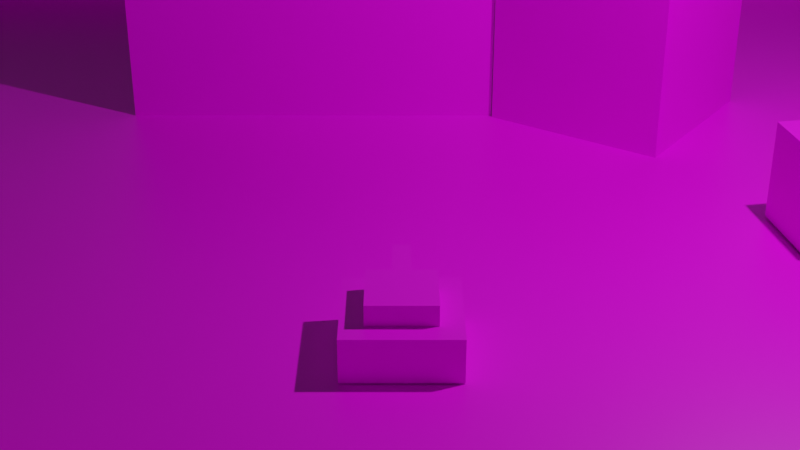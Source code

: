 # Source: sat-collision.blend  (saved by Blender 2.92.15; exported with 4.5.12 LTS)
import bpy
from mathutils import Matrix  # noqa: F401  (used for matrix-valued properties, if any)

bpy.ops.wm.read_factory_settings(use_empty=True)
scene = bpy.context.scene
scene.name = 'Scene'

# ---- collections
col_collection = bpy.data.collections.new('Collection'); scene.collection.children.link(col_collection)

# ---- images (referenced by path relative to the original .blend; pixels are not part of the script)
import os
ASSET_DIR = os.environ.get("B2B_ASSET_DIR", "")  # directory of the original .blend (textures are referenced by path, not embedded)
HERE = os.path.dirname(os.path.abspath(__file__))  # packed textures are extracted next to this script under _unpacked/

def load_image(name, relpath, width, height, colorspace="sRGB"):
    """Load a texture the original file referenced (path relative to the .blend, or extracted next to this script)."""
    p = next((c for c in (os.path.join(HERE, relpath), os.path.join(ASSET_DIR, relpath)) if relpath and os.path.exists(c)), "")
    if p:
        img = bpy.data.images.load(p, check_existing=True)
        img.name = name
    else:  # same state as the original file: an image datablock whose file is absent (Cycles renders it pink)
        img = bpy.data.images.new(name, width, height)
        img.source = "FILE"
        img.filepath = "//" + (relpath or name)
    img.colorspace_settings.name = colorspace
    return img
img_colored_packed_png = load_image('colored_packed.png', 'colored_packed.png', 1024, 1024, 'sRGB')

# ---- materials (node trees are filled in below, after node groups)
mat_material = bpy.data.materials.new('Material')
mat_material.alpha_threshold = 0.0
mat_material.use_transparent_shadow = False
mat_material.line_color = (0.0, 0.0, 0.0, 1.0)

# ---- material node trees
mat_material.use_nodes = True; mat_material.node_tree.nodes.clear()
_N = mat_material.node_tree.nodes; _L = mat_material.node_tree.links
n0 = _N.new('ShaderNodeOutputMaterial'); n0.name = 'Material Output'; n0.location = (300, 300)
n1 = _N.new('ShaderNodeBsdfPrincipled'); n1.name = 'Principled BSDF'; n1.location = (10, 300)
n1.distribution = 'GGX'
n1.subsurface_method = 'BURLEY'
n1.inputs[2].default_value = 0.4
n1.inputs[3].default_value = 1.45
n1.inputs[27].default_value = (0.0, 0.0, 0.0, 1.0)
n1.inputs[28].default_value = 1.0
n2 = _N.new('ShaderNodeTexImage'); n2.name = 'Image Texture'; n2.location = (-280, 280)
n2.image = img_colored_packed_png
n2.interpolation = 'Closest'
_L.new(n1.outputs[0], n0.inputs[0])
_L.new(n2.outputs[0], n1.inputs[0])
n0.is_active_output = True

# ---- world
world_world = bpy.data.worlds.new('World'); scene.world = world_world
world_world.use_nodes = True; world_world.node_tree.nodes.clear()
_N = world_world.node_tree.nodes; _L = world_world.node_tree.links
n0 = _N.new('ShaderNodeOutputWorld'); n0.name = 'World Output'; n0.location = (300, 300)
n1 = _N.new('ShaderNodeBackground'); n1.name = 'Background'; n1.location = (10, 300)
n1.inputs[0].default_value = (0.05088, 0.05088, 0.05088, 1.0)
_L.new(n1.outputs[0], n0.inputs[0])
n0.is_active_output = True
world_world.color = (0.05088, 0.05088, 0.05088)
world_world.use_sun_shadow = False
world_world.sun_shadow_jitter_overblur = 0.0

# ---- cameras
cam_camera = bpy.data.cameras.new('Camera')
cam_camera.clip_end = 100.0
cam_camera.lens = 60.0
cam_camera.ortho_scale = 7.314

# ---- lights
light_light = bpy.data.lights.new('Light', 'POINT')
light_light.transmission_factor = 0.0
light_light.energy = 1000.0
light_light.shadow_soft_size = 0.1
light_light.shadow_maximum_resolution = 0.006
light_light.use_absolute_resolution = True

# ---- meshes
me_cube = bpy.data.meshes.new('Cube')
me_cube.from_pydata([(0.06788, 0.2906, 0.4474), (0.4736, 0.4856, 0.009628), (0.2786, -0.2867, 0.3932), (0.4736, -0.4816, 0.009628), (-0.08788, 0.2906, 0.4474), (-0.4936, 0.4856, 0.009628), (-0.2986, -0.2867, 0.3932), (-0.4936, -0.4816, 0.009628), (0.4736, -0.4816, 0.3932), (-0.4936, -0.4816, 0.3932), (0.4736, 0.4856, 0.3932), (-0.4936, 0.4856, 0.3932), (0.4736, -0.4816, 0.3932), (-0.4936, -0.4816, 0.3932), (0.4736, 0.4856, 0.3932), (-0.4936, 0.4856, 0.3932), (0.2786, -0.2867, 0.5738), (-0.2986, -0.2867, 0.5738), (0.06788, 0.2906, 0.5195), (-0.08788, 0.2906, 0.5195), (-0.2986, 0.2906, 0.3932), (0.2786, 0.2906, 0.3932), (-0.2986, 0.2906, 0.5738), (0.2786, 0.2906, 0.5738), (-0.08788, 0.8195, 0.4474), (0.06788, 0.8195, 0.4474), (-0.08788, 0.8195, 0.5195), (0.06788, 0.8195, 0.5195)], [], [(18, 0, 25, 27), (3, 8, 9, 7), (7, 9, 11, 5), (5, 1, 3, 7), (1, 10, 8, 3), (5, 11, 10, 1), (12, 13, 9, 8), (14, 12, 8, 10), (13, 15, 11, 9), (15, 14, 10, 11), (2, 6, 13, 12), (21, 2, 12, 14), (6, 20, 15, 13), (20, 21, 14, 15), (23, 22, 17, 16), (2, 21, 23, 16), (20, 6, 17, 22), (6, 2, 16, 17), (4, 0, 21, 20), (18, 19, 22, 23), (19, 4, 20, 22), (0, 18, 23, 21), (25, 24, 26, 27), (19, 18, 27, 26), (4, 19, 26, 24), (0, 4, 24, 25)])
_uv = me_cube.uv_layers.new(name='UVMap')
_uv.uv.foreach_set('vector', [0.2858, 0.348, 0.2858, 0.348, 0.2858, 0.348, 0.2858, 0.348, 0.2077, 0.04688, 0.2077, 0.08949, 0.1882, 0.08949, 0.1882, 0.04688, 0.2702, 0.3224, 0.2702, 0.3366, 0.2507, 0.3366, 0.2507, 0.3224, 0.2077, 0.08949, 0.1882, 0.08949, 0.1882, 0.04688, 0.2077, 0.04688, 0.2702, 0.3196, 0.2702, 0.3366, 0.2507, 0.3366, 0.2507, 0.3196, 0.2077, 0.04688, 0.2077, 0.08949, 0.1882, 0.08949, 0.1882, 0.04688, 0.291, 0.3196, 0.2715, 0.3196, 0.2715, 0.3196, 0.291, 0.3196, 0.291, 0.3622, 0.291, 0.3196, 0.291, 0.3196, 0.291, 0.3622, 0.2715, 0.3196, 0.2715, 0.3622, 0.2715, 0.3622, 0.2715, 0.3196, 0.2715, 0.3622, 0.291, 0.3622, 0.291, 0.3622, 0.2715, 0.3622, 0.2871, 0.3282, 0.2754, 0.3282, 0.2715, 0.3196, 0.291, 0.3196, 0.2871, 0.3536, 0.2871, 0.3282, 0.291, 0.3196, 0.291, 0.3622, 0.2754, 0.3282, 0.2754, 0.3536, 0.2715, 0.3622, 0.2715, 0.3196, 0.2754, 0.3536, 0.2871, 0.3536, 0.291, 0.3622, 0.2715, 0.3622, 0.2038, 0.08097, 0.1921, 0.08097, 0.1921, 0.0554, 0.2038, 0.0554, 0.2871, 0.3282, 0.2871, 0.3536, 0.2871, 0.3536, 0.2871, 0.3282, 0.2754, 0.3536, 0.2754, 0.3282, 0.2754, 0.3282, 0.2754, 0.3536, 0.2298, 0.04688, 0.2493, 0.04688, 0.2493, 0.06676, 0.2298, 0.06676, 0.2765, 0.3536, 0.286, 0.3536, 0.2871, 0.3536, 0.2754, 0.3536, 0.286, 0.3536, 0.2765, 0.3536, 0.2754, 0.3536, 0.2871, 0.3536, 0.2765, 0.3536, 0.2765, 0.3536, 0.2754, 0.3536, 0.2754, 0.3536, 0.286, 0.3536, 0.286, 0.3536, 0.2871, 0.3536, 0.2871, 0.3536, 0.286, 0.3536, 0.2765, 0.3536, 0.2765, 0.3536, 0.286, 0.3536, 0.2767, 0.348, 0.2858, 0.348, 0.2858, 0.348, 0.2767, 0.348, 0.2767, 0.348, 0.2767, 0.348, 0.2767, 0.348, 0.2767, 0.348, 0.286, 0.3536, 0.2765, 0.3536, 0.2765, 0.3536, 0.286, 0.3536])
me_cube.materials.append(mat_material)
me_cube.use_remesh_preserve_volume = False
me_cube.use_remesh_preserve_attributes = False
me_cube.use_mirror_vertex_groups = False
me_cube.update()
me_plane = bpy.data.meshes.new('Plane')
me_plane.from_pydata([(0.0, 0.0, 0.0), (1.0, 0.0, 0.0), (0.0, 1.0, 0.0), (1.0, 1.0, 0.0)], [], [(0, 1, 3, 2)])
_uv = me_plane.uv_layers.new(name='UVMap')
_uv.uv.foreach_set('vector', [0.4382, 0.4105, 0.4577, 0.4105, 0.4577, 0.4531, 0.4382, 0.4531])
me_plane.materials.append(mat_material)
me_plane.use_remesh_fix_poles = True
me_plane.use_remesh_preserve_attributes = False
me_plane.use_mirror_vertex_groups = False
me_plane.update()
me_plane_001 = bpy.data.meshes.new('Plane.001')
me_plane_001.from_pydata([(-1.0, -1.0, 0.0), (1.0, -1.0, 0.0), (-1.0, 1.0, 0.0), (1.0, 1.0, 0.0), (-1.0, 0.8182, 0.0), (-1.0, 0.6364, 0.0), (-1.0, 0.4545, 0.0), (-1.0, 0.2727, 0.0), (-1.0, 0.09091, 0.0), (-1.0, -0.09091, 0.0), (-1.0, -0.2727, 0.0), (-1.0, -0.4545, 0.0), (-1.0, -0.6364, 0.0), (-1.0, -0.8182, 0.0), (-0.8182, -1.0, 0.0), (-0.6364, -1.0, 0.0), (-0.4545, -1.0, 0.0), (-0.2727, -1.0, 0.0), (-0.09091, -1.0, 0.0), (0.09091, -1.0, 0.0), (0.2727, -1.0, 0.0), (0.4545, -1.0, 0.0), (0.6364, -1.0, 0.0), (0.8182, -1.0, 0.0), (1.0, -0.8182, 0.0), (1.0, -0.6364, 0.0), (1.0, -0.4545, 0.0), (1.0, -0.2727, 0.0), (1.0, -0.09091, 0.0), (1.0, 0.09091, 0.0), (1.0, 0.2727, 0.0), (1.0, 0.4545, 0.0), (1.0, 0.6364, 0.0), (1.0, 0.8182, 0.0), (0.8182, 1.0, 0.0), (0.6364, 1.0, 0.0), (0.4545, 1.0, 0.0), (0.2727, 1.0, 0.0), (0.09091, 1.0, 0.0), (-0.09091, 1.0, 0.0), (-0.2727, 1.0, 0.0), (-0.4545, 1.0, 0.0), (-0.6364, 1.0, 0.0), (-0.8182, 1.0, 0.0), (-0.8182, -0.8182, 0.0), (-0.8182, -0.6364, 0.0), (-0.8182, -0.4545, 0.0), (-0.8182, -0.2727, 0.0), (-0.8182, -0.09091, 0.0), (-0.8182, 0.09091, 0.0), (-0.8182, 0.2727, 0.0), (-0.8182, 0.4545, 0.0), (-0.8182, 0.6364, 0.0), (-0.8182, 0.8182, 0.0), (-0.6364, -0.8182, 0.0), (-0.6364, -0.6364, 0.0), (-0.6364, -0.4545, 0.0), (-0.6364, -0.2727, 0.0), (-0.6364, -0.09091, 0.0), (-0.6364, 0.09091, 0.0), (-0.6364, 0.2727, 0.0), (-0.6364, 0.4545, 0.0), (-0.6364, 0.6364, 0.0), (-0.6364, 0.8182, 0.0), (-0.4545, -0.8182, 0.0), (-0.4545, -0.6364, 0.0), (-0.4545, -0.4545, 0.0), (-0.4545, -0.2727, 0.0), (-0.4545, -0.09091, 0.0), (-0.4545, 0.09091, 0.0), (-0.4545, 0.2727, 0.0), (-0.4545, 0.4545, 0.0), (-0.4545, 0.6364, 0.0), (-0.4545, 0.8182, 0.0), (-0.2727, -0.8182, 0.0), (-0.2727, -0.6364, 0.0), (-0.2727, -0.4545, 0.0), (-0.2727, -0.2727, 0.0), (-0.2727, -0.09091, 0.0), (-0.2727, 0.09091, 0.0), (-0.2727, 0.2727, 0.0), (-0.2727, 0.4545, 0.0), (-0.2727, 0.6364, 0.0), (-0.2727, 0.8182, 0.0), (-0.09091, -0.8182, 0.0), (-0.09091, -0.6364, 0.0), (-0.09091, -0.4545, 0.0), (-0.09091, -0.2727, 0.0), (-0.09091, -0.09091, 0.0), (-0.09091, 0.09091, 0.0), (-0.09091, 0.2727, 0.0), (-0.09091, 0.4545, 0.0), (-0.09091, 0.6364, 0.0), (-0.09091, 0.8182, 0.0), (0.09091, -0.8182, 0.0), (0.09091, -0.6364, 0.0), (0.09091, -0.4545, 0.0), (0.09091, -0.2727, 0.0), (0.09091, -0.09091, 0.0), (0.09091, 0.09091, 0.0), (0.09091, 0.2727, 0.0), (0.09091, 0.4545, 0.0), (0.09091, 0.6364, 0.0), (0.09091, 0.8182, 0.0), (0.2727, -0.8182, 0.0), (0.2727, -0.6364, 0.0), (0.2727, -0.4545, 0.0), (0.2727, -0.2727, 0.0), (0.2727, -0.09091, 0.0), (0.2727, 0.09091, 0.0), (0.2727, 0.2727, 0.0), (0.2727, 0.4545, 0.0), (0.2727, 0.6364, 0.0), (0.2727, 0.8182, 0.0), (0.4545, -0.8182, 0.0), (0.4545, -0.6364, 0.0), (0.4545, -0.4545, 0.0), (0.4545, -0.2727, 0.0), (0.4545, -0.09091, 0.0), (0.4545, 0.09091, 0.0), (0.4545, 0.2727, 0.0), (0.4545, 0.4545, 0.0), (0.4545, 0.6364, 0.0), (0.4545, 0.8182, 0.0), (0.6364, -0.8182, 0.0), (0.6364, -0.6364, 0.0), (0.6364, -0.4545, 0.0), (0.6364, -0.2727, 0.0), (0.6364, -0.09091, 0.0), (0.6364, 0.09091, 0.0), (0.6364, 0.2727, 0.0), (0.6364, 0.4545, 0.0), (0.6364, 0.6364, 0.0), (0.6364, 0.8182, 0.0), (0.8182, -0.8182, 0.0), (0.8182, -0.6364, 0.0), (0.8182, -0.4545, 0.0), (0.8182, -0.2727, 0.0), (0.8182, -0.09091, 0.0), (0.8182, 0.09091, 0.0), (0.8182, 0.2727, 0.0), (0.8182, 0.4545, 0.0), (0.8182, 0.6364, 0.0), (0.8182, 0.8182, 0.0), (-1.0, -0.9091, 0.0), (0.9091, -1.0, 0.0), (1.0, 0.9091, 0.0), (-0.9091, 1.0, 0.0), (-1.0, 0.9091, 0.0), (-1.0, 0.7273, 0.0), (-1.0, 0.5455, 0.0), (-1.0, 0.3636, 0.0), (-1.0, 0.1818, 0.0), (-1.0, -2.235e-08, 0.0), (-1.0, -0.1818, 0.0), (-1.0, -0.3636, 0.0), (-1.0, -0.5455, 0.0), (-1.0, -0.7273, 0.0), (-0.9091, -1.0, 0.0), (-0.7273, -1.0, 0.0), (-0.5455, -1.0, 0.0), (-0.3636, -1.0, 0.0), (-0.1818, -1.0, 0.0), (2.235e-08, -1.0, 0.0), (0.1818, -1.0, 0.0), (0.3636, -1.0, 0.0), (0.5455, -1.0, 0.0), (0.7273, -1.0, 0.0), (1.0, -0.9091, 0.0), (1.0, -0.7273, 0.0), (1.0, -0.5455, 0.0), (1.0, -0.3636, 0.0), (1.0, -0.1818, 0.0), (1.0, 2.235e-08, 0.0), (1.0, 0.1818, 0.0), (1.0, 0.3636, 0.0), (1.0, 0.5455, 0.0), (1.0, 0.7273, 0.0), (0.9091, 1.0, 0.0), (0.7273, 1.0, 0.0), (0.5455, 1.0, 0.0), (0.3636, 1.0, 0.0), (0.1818, 1.0, 0.0), (-2.235e-08, 1.0, 0.0), (-0.1818, 1.0, 0.0), (-0.3636, 1.0, 0.0), (-0.5455, 1.0, 0.0), (-0.7273, 1.0, 0.0), (-0.8182, 0.9091, 0.0), (-0.8182, -0.9091, 0.0), (-0.8182, -0.7273, 0.0), (-0.8182, -0.5455, 0.0), (-0.8182, -0.3636, 0.0), (-0.8182, -0.1818, 0.0), (-0.8182, 2.235e-08, 0.0), (-0.8182, 0.1818, 0.0), (-0.8182, 0.3636, 0.0), (-0.8182, 0.5455, 0.0), (-0.8182, 0.7273, 0.0), (-0.6364, 0.9091, 0.0), (-0.6364, -0.9091, 0.0), (-0.6364, -0.7273, 0.0), (-0.6364, -0.5455, 0.0), (-0.6364, -0.3636, 0.0), (-0.6364, -0.1818, 0.0), (-0.6364, 2.235e-08, 0.0), (-0.6364, 0.1818, 0.0), (-0.6364, 0.3636, 0.0), (-0.6364, 0.5455, 0.0), (-0.6364, 0.7273, 0.0), (-0.4545, 0.9091, 0.0), (-0.4545, -0.9091, 0.0), (-0.4545, -0.7273, 0.0), (-0.4545, -0.5455, 0.0), (-0.4545, -0.3636, 0.0), (-0.4545, -0.1818, 0.0), (-0.4545, 2.235e-08, 0.0), (-0.4545, 0.1818, 0.0), (-0.4545, 0.3636, 0.0), (-0.4545, 0.5455, 0.0), (-0.4545, 0.7273, 0.0), (-0.2727, 0.9091, 0.0), (-0.2727, -0.9091, 0.0), (-0.2727, -0.7273, 0.0), (-0.2727, -0.5455, 0.0), (-0.2727, -0.3636, 0.0), (-0.2727, -0.1818, 0.0), (-0.2727, 2.235e-08, 0.0), (-0.2727, 0.1818, 0.0), (-0.2727, 0.3636, 0.0), (-0.2727, 0.5455, 0.0), (-0.2727, 0.7273, 0.0), (-0.09091, 0.9091, 0.0), (-0.09091, -0.9091, 0.0), (-0.09091, -0.7273, 0.0), (-0.09091, -0.5455, 0.0), (-0.09091, -0.3636, 0.0), (-0.09091, -0.1818, 0.0), (-0.09091, 2.235e-08, 0.0), (-0.09091, 0.1818, 0.0), (-0.09091, 0.3636, 0.0), (-0.09091, 0.5455, 0.0), (-0.09091, 0.7273, 0.0), (0.09091, 0.9091, 0.0), (0.09091, -0.9091, 0.0), (0.09091, -0.7273, 0.0), (0.09091, -0.5455, 0.0), (0.09091, -0.3636, 0.0), (0.09091, -0.1818, 0.0), (0.09091, 2.235e-08, 0.0), (0.09091, 0.1818, 0.0), (0.09091, 0.3636, 0.0), (0.09091, 0.5455, 0.0), (0.09091, 0.7273, 0.0), (0.2727, 0.9091, 0.0), (0.2727, -0.9091, 0.0), (0.2727, -0.7273, 0.0), (0.2727, -0.5455, 0.0), (0.2727, -0.3636, 0.0), (0.2727, -0.1818, 0.0), (0.2727, 2.235e-08, 0.0), (0.2727, 0.1818, 0.0), (0.2727, 0.3636, 0.0), (0.2727, 0.5455, 0.0), (0.2727, 0.7273, 0.0), (0.4545, 0.9091, 0.0), (0.4545, -0.9091, 0.0), (0.4545, -0.7273, 0.0), (0.4545, -0.5455, 0.0), (0.4545, -0.3636, 0.0), (0.4545, -0.1818, 0.0), (0.4545, 2.235e-08, 0.0), (0.4545, 0.1818, 0.0), (0.4545, 0.3636, 0.0), (0.4545, 0.5455, 0.0), (0.4545, 0.7273, 0.0), (0.6364, 0.9091, 0.0), (0.6364, -0.9091, 0.0), (0.6364, -0.7273, 0.0), (0.6364, -0.5455, 0.0), (0.6364, -0.3636, 0.0), (0.6364, -0.1818, 0.0), (0.6364, 2.235e-08, 0.0), (0.6364, 0.1818, 0.0), (0.6364, 0.3636, 0.0), (0.6364, 0.5455, 0.0), (0.6364, 0.7273, 0.0), (0.8182, 0.9091, 0.0), (0.8182, -0.9091, 0.0), (0.8182, -0.7273, 0.0), (0.8182, -0.5455, 0.0), (0.8182, -0.3636, 0.0), (0.8182, -0.1818, 0.0), (0.8182, 2.235e-08, 0.0), (0.8182, 0.1818, 0.0), (0.8182, 0.3636, 0.0), (0.8182, 0.5455, 0.0), (0.8182, 0.7273, 0.0), (-0.9091, -0.8182, 0.0), (-0.9091, -0.6364, 0.0), (-0.9091, -0.4545, 0.0), (-0.9091, -0.2727, 0.0), (-0.9091, -0.09091, 0.0), (-0.9091, 0.09091, 0.0), (-0.9091, 0.2727, 0.0), (-0.9091, 0.4545, 0.0), (-0.9091, 0.6364, 0.0), (-0.9091, 0.8182, 0.0), (-0.7273, -0.8182, 0.0), (-0.7273, -0.6364, 0.0), (-0.7273, -0.4545, 0.0), (-0.7273, -0.2727, 0.0), (-0.7273, -0.09091, 0.0), (-0.7273, 0.09091, 0.0), (-0.7273, 0.2727, 0.0), (-0.7273, 0.4545, 0.0), (-0.7273, 0.6364, 0.0), (-0.7273, 0.8182, 0.0), (-0.5455, -0.8182, 0.0), (-0.5455, -0.6364, 0.0), (-0.5455, -0.4545, 0.0), (-0.5455, -0.2727, 0.0), (-0.5455, -0.09091, 0.0), (-0.5455, 0.09091, 0.0), (-0.5455, 0.2727, 0.0), (-0.5455, 0.4545, 0.0), (-0.5455, 0.6364, 0.0), (-0.5455, 0.8182, 0.0), (-0.3636, -0.8182, 0.0), (-0.3636, -0.6364, 0.0), (-0.3636, -0.4545, 0.0), (-0.3636, -0.2727, 0.0), (-0.3636, -0.09091, 0.0), (-0.3636, 0.09091, 0.0), (-0.3636, 0.2727, 0.0), (-0.3636, 0.4545, 0.0), (-0.3636, 0.6364, 0.0), (-0.3636, 0.8182, 0.0), (-0.1818, -0.8182, 0.0), (-0.1818, -0.6364, 0.0), (-0.1818, -0.4545, 0.0), (-0.1818, -0.2727, 0.0), (-0.1818, -0.09091, 0.0), (-0.1818, 0.09091, 0.0), (-0.1818, 0.2727, 0.0), (-0.1818, 0.4545, 0.0), (-0.1818, 0.6364, 0.0), (-0.1818, 0.8182, 0.0), (1.49e-08, -0.8182, 0.0), (7.451e-09, -0.6364, 0.0), (7.451e-09, -0.4545, 0.0), (7.451e-09, -0.2727, 0.0), (0.0, -0.09091, 0.0), (-7.451e-09, 0.09091, 0.0), (-7.451e-09, 0.2727, 0.0), (-7.451e-09, 0.4545, 0.0), (-1.49e-08, 0.6364, 0.0), (-2.235e-08, 0.8182, 0.0), (0.1818, -0.8182, 0.0), (0.1818, -0.6364, 0.0), (0.1818, -0.4545, 0.0), (0.1818, -0.2727, 0.0), (0.1818, -0.09091, 0.0), (0.1818, 0.09091, 0.0), (0.1818, 0.2727, 0.0), (0.1818, 0.4545, 0.0), (0.1818, 0.6364, 0.0), (0.1818, 0.8182, 0.0), (0.3636, -0.8182, 0.0), (0.3636, -0.6364, 0.0), (0.3636, -0.4545, 0.0), (0.3636, -0.2727, 0.0), (0.3636, -0.09091, 0.0), (0.3636, 0.09091, 0.0), (0.3636, 0.2727, 0.0), (0.3636, 0.4545, 0.0), (0.3636, 0.6364, 0.0), (0.3636, 0.8182, 0.0), (0.5455, -0.8182, 0.0), (0.5455, -0.6364, 0.0), (0.5455, -0.4545, 0.0), (0.5455, -0.2727, 0.0), (0.5455, -0.09091, 0.0), (0.5455, 0.09091, 0.0), (0.5455, 0.2727, 0.0), (0.5455, 0.4545, 0.0), (0.5455, 0.6364, 0.0), (0.5455, 0.8182, 0.0), (0.7273, -0.8182, 0.0), (0.7273, -0.6364, 0.0), (0.7273, -0.4545, 0.0), (0.7273, -0.2727, 0.0), (0.7273, -0.09091, 0.0), (0.7273, 0.09091, 0.0), (0.7273, 0.2727, 0.0), (0.7273, 0.4545, 0.0), (0.7273, 0.6364, 0.0), (0.7273, 0.8182, 0.0), (0.9091, -0.8182, 0.0), (0.9091, -0.6364, 0.0), (0.9091, -0.4545, 0.0), (0.9091, -0.2727, 0.0), (0.9091, -0.09091, 0.0), (0.9091, 0.09091, 0.0), (0.9091, 0.2727, 0.0), (0.9091, 0.4545, 0.0), (0.9091, 0.6364, 0.0), (0.9091, 0.8182, 0.0), (0.9091, 0.7273, 0.0), (0.9091, 0.5455, 0.0), (0.9091, 0.3636, 0.0), (0.9091, 0.1818, 0.0), (0.9091, 2.235e-08, 0.0), (0.9091, -0.1818, 0.0), (0.9091, -0.3636, 0.0), (0.9091, -0.5455, 0.0), (0.9091, -0.7273, 0.0), (0.9091, -0.9091, 0.0), (0.7273, 0.7273, 0.0), (0.7273, 0.5455, 0.0), (0.7273, 0.3636, 0.0), (0.7273, 0.1818, 0.0), (0.7273, 2.235e-08, 0.0), (0.7273, -0.1818, 0.0), (0.7273, -0.3636, 0.0), (0.7273, -0.5455, 0.0), (0.7273, -0.7273, 0.0), (0.7273, -0.9091, 0.0), (0.5455, 0.7273, 0.0), (0.5455, 0.5455, 0.0), (0.5455, 0.3636, 0.0), (0.5455, 0.1818, 0.0), (0.5455, 2.235e-08, 0.0), (0.5455, -0.1818, 0.0), (0.5455, -0.3636, 0.0), (0.5455, -0.5455, 0.0), (0.5455, -0.7273, 0.0), (0.5455, -0.9091, 0.0), (0.3636, 0.7273, 0.0), (0.3636, 0.5455, 0.0), (0.3636, 0.3636, 0.0), (0.3636, 0.1818, 0.0), (0.3636, 2.235e-08, 0.0), (0.3636, -0.1818, 0.0), (0.3636, -0.3636, 0.0), (0.3636, -0.5455, 0.0), (0.3636, -0.7273, 0.0), (0.3636, -0.9091, 0.0), (0.1818, 0.7273, 0.0), (0.1818, 0.5455, 0.0), (0.1818, 0.3636, 0.0), (0.1818, 0.1818, 0.0), (0.1818, 2.235e-08, 0.0), (0.1818, -0.1818, 0.0), (0.1818, -0.3636, 0.0), (0.1818, -0.5455, 0.0), (0.1818, -0.7273, 0.0), (0.1818, -0.9091, 0.0), (-1.863e-08, 0.7273, 0.0), (-1.118e-08, 0.5455, 0.0), (-7.451e-09, 0.3636, 0.0), (-7.451e-09, 0.1818, 0.0), (-3.725e-09, 2.235e-08, 0.0), (3.725e-09, -0.1818, 0.0), (7.451e-09, -0.3636, 0.0), (7.451e-09, -0.5455, 0.0), (1.118e-08, -0.7273, 0.0), (1.863e-08, -0.9091, 0.0), (-0.1818, 0.7273, 0.0), (-0.1818, 0.5455, 0.0), (-0.1818, 0.3636, 0.0), (-0.1818, 0.1818, 0.0), (-0.1818, 2.235e-08, 0.0), (-0.1818, -0.1818, 0.0), (-0.1818, -0.3636, 0.0), (-0.1818, -0.5455, 0.0), (-0.1818, -0.7273, 0.0), (-0.1818, -0.9091, 0.0), (-0.3636, 0.7273, 0.0), (-0.3636, 0.5455, 0.0), (-0.3636, 0.3636, 0.0), (-0.3636, 0.1818, 0.0), (-0.3636, 2.235e-08, 0.0), (-0.3636, -0.1818, 0.0), (-0.3636, -0.3636, 0.0), (-0.3636, -0.5455, 0.0), (-0.3636, -0.7273, 0.0), (-0.3636, -0.9091, 0.0), (-0.5455, 0.7273, 0.0), (-0.5455, 0.5455, 0.0), (-0.5455, 0.3636, 0.0), (-0.5455, 0.1818, 0.0), (-0.5455, 2.235e-08, 0.0), (-0.5455, -0.1818, 0.0), (-0.5455, -0.3636, 0.0), (-0.5455, -0.5455, 0.0), (-0.5455, -0.7273, 0.0), (-0.5455, -0.9091, 0.0), (-0.7273, 0.7273, 0.0), (-0.7273, 0.5455, 0.0), (-0.7273, 0.3636, 0.0), (-0.7273, 0.1818, 0.0), (-0.7273, 2.235e-08, 0.0), (-0.7273, -0.1818, 0.0), (-0.7273, -0.3636, 0.0), (-0.7273, -0.5455, 0.0), (-0.7273, -0.7273, 0.0), (-0.7273, -0.9091, 0.0), (-0.9091, 0.7273, 0.0), (-0.9091, 0.5455, 0.0), (-0.9091, 0.3636, 0.0), (-0.9091, 0.1818, 0.0), (-0.9091, 0.0, 0.0), (-0.9091, -0.1818, 0.0), (-0.9091, -0.3636, 0.0), (-0.9091, -0.5455, 0.0), (-0.9091, -0.7273, 0.0), (-0.9091, -0.9091, 0.0), (0.7273, 0.9091, 0.0), (0.5455, 0.9091, 0.0), (0.3636, 0.9091, 0.0), (0.1818, 0.9091, 0.0), (-2.235e-08, 0.9091, 0.0), (-0.1818, 0.9091, 0.0), (-0.3636, 0.9091, 0.0), (-0.5455, 0.9091, 0.0), (-0.7273, 0.9091, 0.0), (-0.9091, 0.9091, 0.0), (0.9091, 0.9091, 0.0)], [], [(528, 146, 3, 178), (527, 188, 43, 147), (526, 199, 42, 187), (525, 210, 41, 186), (524, 221, 40, 185), (523, 232, 39, 184), (522, 243, 38, 183), (521, 254, 37, 182), (520, 265, 36, 181), (519, 276, 35, 180), (518, 287, 34, 179), (517, 189, 44, 298), (516, 190, 45, 299), (515, 191, 46, 300), (514, 192, 47, 301), (513, 193, 48, 302), (512, 194, 49, 303), (511, 195, 50, 304), (510, 196, 51, 305), (509, 197, 52, 306), (508, 198, 53, 307), (507, 200, 54, 308), (506, 201, 55, 309), (505, 202, 56, 310), (504, 203, 57, 311), (503, 204, 58, 312), (502, 205, 59, 313), (501, 206, 60, 314), (500, 207, 61, 315), (499, 208, 62, 316), (498, 209, 63, 317), (497, 211, 64, 318), (496, 212, 65, 319), (495, 213, 66, 320), (494, 214, 67, 321), (493, 215, 68, 322), (492, 216, 69, 323), (491, 217, 70, 324), (490, 218, 71, 325), (489, 219, 72, 326), (488, 220, 73, 327), (487, 222, 74, 328), (486, 223, 75, 329), (485, 224, 76, 330), (484, 225, 77, 331), (483, 226, 78, 332), (482, 227, 79, 333), (481, 228, 80, 334), (480, 229, 81, 335), (479, 230, 82, 336), (478, 231, 83, 337), (477, 233, 84, 338), (476, 234, 85, 339), (475, 235, 86, 340), (474, 236, 87, 341), (473, 237, 88, 342), (472, 238, 89, 343), (471, 239, 90, 344), (470, 240, 91, 345), (469, 241, 92, 346), (468, 242, 93, 347), (467, 244, 94, 348), (466, 245, 95, 349), (465, 246, 96, 350), (464, 247, 97, 351), (463, 248, 98, 352), (462, 249, 99, 353), (461, 250, 100, 354), (460, 251, 101, 355), (459, 252, 102, 356), (458, 253, 103, 357), (457, 255, 104, 358), (456, 256, 105, 359), (455, 257, 106, 360), (454, 258, 107, 361), (453, 259, 108, 362), (452, 260, 109, 363), (451, 261, 110, 364), (450, 262, 111, 365), (449, 263, 112, 366), (448, 264, 113, 367), (447, 266, 114, 368), (446, 267, 115, 369), (445, 268, 116, 370), (444, 269, 117, 371), (443, 270, 118, 372), (442, 271, 119, 373), (441, 272, 120, 374), (440, 273, 121, 375), (439, 274, 122, 376), (438, 275, 123, 377), (437, 277, 124, 378), (436, 278, 125, 379), (435, 279, 126, 380), (434, 280, 127, 381), (433, 281, 128, 382), (432, 282, 129, 383), (431, 283, 130, 384), (430, 284, 131, 385), (429, 285, 132, 386), (428, 286, 133, 387), (427, 288, 134, 388), (426, 289, 135, 389), (425, 290, 136, 390), (424, 291, 137, 391), (423, 292, 138, 392), (422, 293, 139, 393), (421, 294, 140, 394), (420, 295, 141, 395), (419, 296, 142, 396), (418, 297, 143, 397), (417, 168, 24, 398), (416, 169, 25, 399), (415, 170, 26, 400), (414, 171, 27, 401), (413, 172, 28, 402), (412, 173, 29, 403), (411, 174, 30, 404), (410, 175, 31, 405), (409, 176, 32, 406), (408, 177, 33, 407), (297, 408, 407, 143), (142, 406, 408, 297), (406, 32, 177, 408), (296, 409, 406, 142), (141, 405, 409, 296), (405, 31, 176, 409), (295, 410, 405, 141), (140, 404, 410, 295), (404, 30, 175, 410), (294, 411, 404, 140), (139, 403, 411, 294), (403, 29, 174, 411), (293, 412, 403, 139), (138, 402, 412, 293), (402, 28, 173, 412), (292, 413, 402, 138), (137, 401, 413, 292), (401, 27, 172, 413), (291, 414, 401, 137), (136, 400, 414, 291), (400, 26, 171, 414), (290, 415, 400, 136), (135, 399, 415, 290), (399, 25, 170, 415), (289, 416, 399, 135), (134, 398, 416, 289), (398, 24, 169, 416), (288, 417, 398, 134), (23, 145, 417, 288), (145, 1, 168, 417), (286, 418, 397, 133), (132, 396, 418, 286), (396, 142, 297, 418), (285, 419, 396, 132), (131, 395, 419, 285), (395, 141, 296, 419), (284, 420, 395, 131), (130, 394, 420, 284), (394, 140, 295, 420), (283, 421, 394, 130), (129, 393, 421, 283), (393, 139, 294, 421), (282, 422, 393, 129), (128, 392, 422, 282), (392, 138, 293, 422), (281, 423, 392, 128), (127, 391, 423, 281), (391, 137, 292, 423), (280, 424, 391, 127), (126, 390, 424, 280), (390, 136, 291, 424), (279, 425, 390, 126), (125, 389, 425, 279), (389, 135, 290, 425), (278, 426, 389, 125), (124, 388, 426, 278), (388, 134, 289, 426), (277, 427, 388, 124), (22, 167, 427, 277), (167, 23, 288, 427), (275, 428, 387, 123), (122, 386, 428, 275), (386, 132, 286, 428), (274, 429, 386, 122), (121, 385, 429, 274), (385, 131, 285, 429), (273, 430, 385, 121), (120, 384, 430, 273), (384, 130, 284, 430), (272, 431, 384, 120), (119, 383, 431, 272), (383, 129, 283, 431), (271, 432, 383, 119), (118, 382, 432, 271), (382, 128, 282, 432), (270, 433, 382, 118), (117, 381, 433, 270), (381, 127, 281, 433), (269, 434, 381, 117), (116, 380, 434, 269), (380, 126, 280, 434), (268, 435, 380, 116), (115, 379, 435, 268), (379, 125, 279, 435), (267, 436, 379, 115), (114, 378, 436, 267), (378, 124, 278, 436), (266, 437, 378, 114), (21, 166, 437, 266), (166, 22, 277, 437), (264, 438, 377, 113), (112, 376, 438, 264), (376, 122, 275, 438), (263, 439, 376, 112), (111, 375, 439, 263), (375, 121, 274, 439), (262, 440, 375, 111), (110, 374, 440, 262), (374, 120, 273, 440), (261, 441, 374, 110), (109, 373, 441, 261), (373, 119, 272, 441), (260, 442, 373, 109), (108, 372, 442, 260), (372, 118, 271, 442), (259, 443, 372, 108), (107, 371, 443, 259), (371, 117, 270, 443), (258, 444, 371, 107), (106, 370, 444, 258), (370, 116, 269, 444), (257, 445, 370, 106), (105, 369, 445, 257), (369, 115, 268, 445), (256, 446, 369, 105), (104, 368, 446, 256), (368, 114, 267, 446), (255, 447, 368, 104), (20, 165, 447, 255), (165, 21, 266, 447), (253, 448, 367, 103), (102, 366, 448, 253), (366, 112, 264, 448), (252, 449, 366, 102), (101, 365, 449, 252), (365, 111, 263, 449), (251, 450, 365, 101), (100, 364, 450, 251), (364, 110, 262, 450), (250, 451, 364, 100), (99, 363, 451, 250), (363, 109, 261, 451), (249, 452, 363, 99), (98, 362, 452, 249), (362, 108, 260, 452), (248, 453, 362, 98), (97, 361, 453, 248), (361, 107, 259, 453), (247, 454, 361, 97), (96, 360, 454, 247), (360, 106, 258, 454), (246, 455, 360, 96), (95, 359, 455, 246), (359, 105, 257, 455), (245, 456, 359, 95), (94, 358, 456, 245), (358, 104, 256, 456), (244, 457, 358, 94), (19, 164, 457, 244), (164, 20, 255, 457), (242, 458, 357, 93), (92, 356, 458, 242), (356, 102, 253, 458), (241, 459, 356, 92), (91, 355, 459, 241), (355, 101, 252, 459), (240, 460, 355, 91), (90, 354, 460, 240), (354, 100, 251, 460), (239, 461, 354, 90), (89, 353, 461, 239), (353, 99, 250, 461), (238, 462, 353, 89), (88, 352, 462, 238), (352, 98, 249, 462), (237, 463, 352, 88), (87, 351, 463, 237), (351, 97, 248, 463), (236, 464, 351, 87), (86, 350, 464, 236), (350, 96, 247, 464), (235, 465, 350, 86), (85, 349, 465, 235), (349, 95, 246, 465), (234, 466, 349, 85), (84, 348, 466, 234), (348, 94, 245, 466), (233, 467, 348, 84), (18, 163, 467, 233), (163, 19, 244, 467), (231, 468, 347, 83), (82, 346, 468, 231), (346, 92, 242, 468), (230, 469, 346, 82), (81, 345, 469, 230), (345, 91, 241, 469), (229, 470, 345, 81), (80, 344, 470, 229), (344, 90, 240, 470), (228, 471, 344, 80), (79, 343, 471, 228), (343, 89, 239, 471), (227, 472, 343, 79), (78, 342, 472, 227), (342, 88, 238, 472), (226, 473, 342, 78), (77, 341, 473, 226), (341, 87, 237, 473), (225, 474, 341, 77), (76, 340, 474, 225), (340, 86, 236, 474), (224, 475, 340, 76), (75, 339, 475, 224), (339, 85, 235, 475), (223, 476, 339, 75), (74, 338, 476, 223), (338, 84, 234, 476), (222, 477, 338, 74), (17, 162, 477, 222), (162, 18, 233, 477), (220, 478, 337, 73), (72, 336, 478, 220), (336, 82, 231, 478), (219, 479, 336, 72), (71, 335, 479, 219), (335, 81, 230, 479), (218, 480, 335, 71), (70, 334, 480, 218), (334, 80, 229, 480), (217, 481, 334, 70), (69, 333, 481, 217), (333, 79, 228, 481), (216, 482, 333, 69), (68, 332, 482, 216), (332, 78, 227, 482), (215, 483, 332, 68), (67, 331, 483, 215), (331, 77, 226, 483), (214, 484, 331, 67), (66, 330, 484, 214), (330, 76, 225, 484), (213, 485, 330, 66), (65, 329, 485, 213), (329, 75, 224, 485), (212, 486, 329, 65), (64, 328, 486, 212), (328, 74, 223, 486), (211, 487, 328, 64), (16, 161, 487, 211), (161, 17, 222, 487), (209, 488, 327, 63), (62, 326, 488, 209), (326, 72, 220, 488), (208, 489, 326, 62), (61, 325, 489, 208), (325, 71, 219, 489), (207, 490, 325, 61), (60, 324, 490, 207), (324, 70, 218, 490), (206, 491, 324, 60), (59, 323, 491, 206), (323, 69, 217, 491), (205, 492, 323, 59), (58, 322, 492, 205), (322, 68, 216, 492), (204, 493, 322, 58), (57, 321, 493, 204), (321, 67, 215, 493), (203, 494, 321, 57), (56, 320, 494, 203), (320, 66, 214, 494), (202, 495, 320, 56), (55, 319, 495, 202), (319, 65, 213, 495), (201, 496, 319, 55), (54, 318, 496, 201), (318, 64, 212, 496), (200, 497, 318, 54), (15, 160, 497, 200), (160, 16, 211, 497), (198, 498, 317, 53), (52, 316, 498, 198), (316, 62, 209, 498), (197, 499, 316, 52), (51, 315, 499, 197), (315, 61, 208, 499), (196, 500, 315, 51), (50, 314, 500, 196), (314, 60, 207, 500), (195, 501, 314, 50), (49, 313, 501, 195), (313, 59, 206, 501), (194, 502, 313, 49), (48, 312, 502, 194), (312, 58, 205, 502), (193, 503, 312, 48), (47, 311, 503, 193), (311, 57, 204, 503), (192, 504, 311, 47), (46, 310, 504, 192), (310, 56, 203, 504), (191, 505, 310, 46), (45, 309, 505, 191), (309, 55, 202, 505), (190, 506, 309, 45), (44, 308, 506, 190), (308, 54, 201, 506), (189, 507, 308, 44), (14, 159, 507, 189), (159, 15, 200, 507), (149, 508, 307, 4), (5, 306, 508, 149), (306, 52, 198, 508), (150, 509, 306, 5), (6, 305, 509, 150), (305, 51, 197, 509), (151, 510, 305, 6), (7, 304, 510, 151), (304, 50, 196, 510), (152, 511, 304, 7), (8, 303, 511, 152), (303, 49, 195, 511), (153, 512, 303, 8), (9, 302, 512, 153), (302, 48, 194, 512), (154, 513, 302, 9), (10, 301, 513, 154), (301, 47, 193, 513), (155, 514, 301, 10), (11, 300, 514, 155), (300, 46, 192, 514), (156, 515, 300, 11), (12, 299, 515, 156), (299, 45, 191, 515), (157, 516, 299, 12), (13, 298, 516, 157), (298, 44, 190, 516), (144, 517, 298, 13), (0, 158, 517, 144), (158, 14, 189, 517), (276, 518, 179, 35), (133, 397, 518, 276), (397, 143, 287, 518), (265, 519, 180, 36), (123, 387, 519, 265), (387, 133, 276, 519), (254, 520, 181, 37), (113, 377, 520, 254), (377, 123, 265, 520), (243, 521, 182, 38), (103, 367, 521, 243), (367, 113, 254, 521), (232, 522, 183, 39), (93, 357, 522, 232), (357, 103, 243, 522), (221, 523, 184, 40), (83, 347, 523, 221), (347, 93, 232, 523), (210, 524, 185, 41), (73, 337, 524, 210), (337, 83, 221, 524), (199, 525, 186, 42), (63, 327, 525, 199), (327, 73, 210, 525), (188, 526, 187, 43), (53, 317, 526, 188), (317, 63, 199, 526), (148, 527, 147, 2), (4, 307, 527, 148), (307, 53, 188, 527), (287, 528, 178, 34), (143, 407, 528, 287), (407, 33, 146, 528)])
_uv = me_plane_001.uv_layers.new(name='UVMap')
_uv.uv.foreach_set('vector', [0.000651, 0.956, 0.02018, 0.956, 0.02018, 0.9986, 0.000651, 0.9986, 0.000651, 0.956, 0.02018, 0.956, 0.02018, 0.9986, 0.000651, 0.9986, 0.000651, 0.956, 0.02018, 0.956, 0.02018, 0.9986, 0.000651, 0.9986, 0.000651, 0.956, 0.02018, 0.956, 0.02018, 0.9986, 0.000651, 0.9986, 0.000651, 0.956, 0.02018, 0.956, 0.02018, 0.9986, 0.000651, 0.9986, 0.2715, 0.9077, 0.291, 0.9077, 0.291, 0.9503, 0.2715, 0.9503, 0.000651, 0.956, 0.02018, 0.956, 0.02018, 0.9986, 0.000651, 0.9986, 0.000651, 0.956, 0.02018, 0.956, 0.02018, 0.9986, 0.000651, 0.9986, 0.000651, 0.956, 0.02018, 0.956, 0.02018, 0.9986, 0.000651, 0.9986, 0.000651, 0.956, 0.02018, 0.956, 0.02018, 0.9986, 0.000651, 0.9986, 0.000651, 0.956, 0.02018, 0.956, 0.02018, 0.9986, 0.000651, 0.9986, 0.000651, 0.956, 0.02018, 0.956, 0.02018, 0.9986, 0.000651, 0.9986, 0.000651, 0.956, 0.02018, 0.956, 0.02018, 0.9986, 0.000651, 0.9986, 0.000651, 0.956, 0.02018, 0.956, 0.02018, 0.9986, 0.000651, 0.9986, 0.000651, 0.956, 0.02018, 0.956, 0.02018, 0.9986, 0.000651, 0.9986, 0.000651, 0.956, 0.02018, 0.956, 0.02018, 0.9986, 0.000651, 0.9986, 0.000651, 0.956, 0.02018, 0.956, 0.02018, 0.9986, 0.000651, 0.9986, 0.000651, 0.956, 0.02018, 0.956, 0.02018, 0.9986, 0.000651, 0.9986, 0.000651, 0.956, 0.02018, 0.956, 0.02018, 0.9986, 0.000651, 0.9986, 0.000651, 0.956, 0.02018, 0.956, 0.02018, 0.9986, 0.000651, 0.9986, 0.000651, 0.956, 0.02018, 0.956, 0.02018, 0.9986, 0.000651, 0.9986, 0.000651, 0.956, 0.02018, 0.956, 0.02018, 0.9986, 0.000651, 0.9986, 0.000651, 0.956, 0.02018, 0.956, 0.02018, 0.9986, 0.000651, 0.9986, 0.000651, 0.956, 0.02018, 0.956, 0.02018, 0.9986, 0.000651, 0.9986, 0.000651, 0.956, 0.02018, 0.956, 0.02018, 0.9986, 0.000651, 0.9986, 0.000651, 0.956, 0.02018, 0.956, 0.02018, 0.9986, 0.000651, 0.9986, 0.000651, 0.956, 0.02018, 0.956, 0.02018, 0.9986, 0.000651, 0.9986, 0.000651, 0.956, 0.02018, 0.956, 0.02018, 0.9986, 0.000651, 0.9986, 0.000651, 0.956, 0.02018, 0.956, 0.02018, 0.9986, 0.000651, 0.9986, 0.000651, 0.956, 0.02018, 0.956, 0.02018, 0.9986, 0.000651, 0.9986, 0.000651, 0.956, 0.02018, 0.956, 0.02018, 0.9986, 0.000651, 0.9986, 0.000651, 0.956, 0.02018, 0.956, 0.02018, 0.9986, 0.000651, 0.9986, 0.000651, 0.956, 0.02018, 0.956, 0.02018, 0.9986, 0.000651, 0.9986, 0.000651, 0.956, 0.02018, 0.956, 0.02018, 0.9986, 0.000651, 0.9986, 0.2715, 0.9531, 0.2715, 0.9105, 0.291, 0.9105, 0.291, 0.9531, 0.000651, 0.956, 0.02018, 0.956, 0.02018, 0.9986, 0.000651, 0.9986, 0.000651, 0.956, 0.02018, 0.956, 0.02018, 0.9986, 0.000651, 0.9986, 0.000651, 0.956, 0.02018, 0.956, 0.02018, 0.9986, 0.000651, 0.9986, 0.000651, 0.956, 0.02018, 0.956, 0.02018, 0.9986, 0.000651, 0.9986, 0.000651, 0.956, 0.02018, 0.956, 0.02018, 0.9986, 0.000651, 0.9986, 0.000651, 0.956, 0.02018, 0.956, 0.02018, 0.9986, 0.000651, 0.9986, 0.000651, 0.956, 0.02018, 0.956, 0.02018, 0.9986, 0.000651, 0.9986, 0.000651, 0.956, 0.02018, 0.956, 0.02018, 0.9986, 0.000651, 0.9986, 0.000651, 0.956, 0.02018, 0.956, 0.02018, 0.9986, 0.000651, 0.9986, 0.2715, 0.9531, 0.2715, 0.9105, 0.291, 0.9105, 0.291, 0.9531, 0.000651, 0.956, 0.02018, 0.956, 0.02018, 0.9986, 0.000651, 0.9986, 0.000651, 0.956, 0.02018, 0.956, 0.02018, 0.9986, 0.000651, 0.9986, 0.000651, 0.956, 0.02018, 0.956, 0.02018, 0.9986, 0.000651, 0.9986, 0.000651, 0.956, 0.02018, 0.956, 0.02018, 0.9986, 0.000651, 0.9986, 0.000651, 0.956, 0.02018, 0.956, 0.02018, 0.9986, 0.000651, 0.9986, 0.000651, 0.956, 0.02018, 0.956, 0.02018, 0.9986, 0.000651, 0.9986, 0.000651, 0.956, 0.02018, 0.956, 0.02018, 0.9986, 0.000651, 0.9986, 0.000651, 0.956, 0.02018, 0.956, 0.02018, 0.9986, 0.000651, 0.9986, 0.000651, 0.956, 0.02018, 0.956, 0.02018, 0.9986, 0.000651, 0.9986, 0.2715, 0.9531, 0.2715, 0.9105, 0.291, 0.9105, 0.291, 0.9531, 0.000651, 0.956, 0.02018, 0.956, 0.02018, 0.9986, 0.000651, 0.9986, 0.000651, 0.956, 0.02018, 0.956, 0.02018, 0.9986, 0.000651, 0.9986, 0.000651, 0.956, 0.02018, 0.956, 0.02018, 0.9986, 0.000651, 0.9986, 0.000651, 0.956, 0.02018, 0.956, 0.02018, 0.9986, 0.000651, 0.9986, 0.2715, 0.9077, 0.291, 0.9077, 0.291, 0.9503, 0.2715, 0.9503, 0.2715, 0.9077, 0.291, 0.9077, 0.291, 0.9503, 0.2715, 0.9503, 0.000651, 0.956, 0.02018, 0.956, 0.02018, 0.9986, 0.000651, 0.9986, 0.000651, 0.956, 0.02018, 0.956, 0.02018, 0.9986, 0.000651, 0.9986, 0.000651, 0.956, 0.02018, 0.956, 0.02018, 0.9986, 0.000651, 0.9986, 0.2715, 0.9531, 0.2715, 0.9105, 0.291, 0.9105, 0.291, 0.9531, 0.000651, 0.956, 0.02018, 0.956, 0.02018, 0.9986, 0.000651, 0.9986, 0.000651, 0.956, 0.02018, 0.956, 0.02018, 0.9986, 0.000651, 0.9986, 0.000651, 0.956, 0.02018, 0.956, 0.02018, 0.9986, 0.000651, 0.9986, 0.000651, 0.956, 0.02018, 0.956, 0.02018, 0.9986, 0.000651, 0.9986, 0.000651, 0.956, 0.02018, 0.956, 0.02018, 0.9986, 0.000651, 0.9986, 0.000651, 0.956, 0.02018, 0.956, 0.02018, 0.9986, 0.000651, 0.9986, 0.000651, 0.956, 0.02018, 0.956, 0.02018, 0.9986, 0.000651, 0.9986, 0.000651, 0.956, 0.02018, 0.956, 0.02018, 0.9986, 0.000651, 0.9986, 0.000651, 0.956, 0.02018, 0.956, 0.02018, 0.9986, 0.000651, 0.9986, 0.2715, 0.9531, 0.2715, 0.9105, 0.291, 0.9105, 0.291, 0.9531, 0.000651, 0.956, 0.02018, 0.956, 0.02018, 0.9986, 0.000651, 0.9986, 0.000651, 0.956, 0.02018, 0.956, 0.02018, 0.9986, 0.000651, 0.9986, 0.000651, 0.956, 0.02018, 0.956, 0.02018, 0.9986, 0.000651, 0.9986, 0.000651, 0.956, 0.02018, 0.956, 0.02018, 0.9986, 0.000651, 0.9986, 0.000651, 0.956, 0.02018, 0.956, 0.02018, 0.9986, 0.000651, 0.9986, 0.000651, 0.956, 0.02018, 0.956, 0.02018, 0.9986, 0.000651, 0.9986, 0.000651, 0.956, 0.02018, 0.956, 0.02018, 0.9986, 0.000651, 0.9986, 0.000651, 0.956, 0.02018, 0.956, 0.02018, 0.9986, 0.000651, 0.9986, 0.000651, 0.956, 0.02018, 0.956, 0.02018, 0.9986, 0.000651, 0.9986, 0.2715, 0.9531, 0.2715, 0.9105, 0.291, 0.9105, 0.291, 0.9531, 0.000651, 0.956, 0.02018, 0.956, 0.02018, 0.9986, 0.000651, 0.9986, 0.000651, 0.956, 0.02018, 0.956, 0.02018, 0.9986, 0.000651, 0.9986, 0.000651, 0.956, 0.02018, 0.956, 0.02018, 0.9986, 0.000651, 0.9986, 0.000651, 0.956, 0.02018, 0.956, 0.02018, 0.9986, 0.000651, 0.9986, 0.000651, 0.956, 0.02018, 0.956, 0.02018, 0.9986, 0.000651, 0.9986, 0.000651, 0.956, 0.02018, 0.956, 0.02018, 0.9986, 0.000651, 0.9986, 0.000651, 0.956, 0.02018, 0.956, 0.02018, 0.9986, 0.000651, 0.9986, 0.000651, 0.956, 0.02018, 0.956, 0.02018, 0.9986, 0.000651, 0.9986, 0.000651, 0.956, 0.02018, 0.956, 0.02018, 0.9986, 0.000651, 0.9986, 0.2923, 0.9531, 0.2923, 0.9105, 0.3118, 0.9105, 0.3118, 0.9531, 0.2715, 0.9105, 0.291, 0.9105, 0.291, 0.9531, 0.2715, 0.9531, 0.2715, 0.9105, 0.291, 0.9105, 0.291, 0.9531, 0.2715, 0.9531, 0.2715, 0.9105, 0.291, 0.9105, 0.291, 0.9531, 0.2715, 0.9531, 0.2715, 0.9105, 0.291, 0.9105, 0.291, 0.9531, 0.2715, 0.9531, 0.000651, 0.956, 0.02018, 0.956, 0.02018, 0.9986, 0.000651, 0.9986, 0.000651, 0.956, 0.02018, 0.956, 0.02018, 0.9986, 0.000651, 0.9986, 0.000651, 0.956, 0.02018, 0.956, 0.02018, 0.9986, 0.000651, 0.9986, 0.000651, 0.956, 0.02018, 0.956, 0.02018, 0.9986, 0.000651, 0.9986, 0.000651, 0.956, 0.02018, 0.956, 0.02018, 0.9986, 0.000651, 0.9986, 0.000651, 0.956, 0.02018, 0.956, 0.02018, 0.9986, 0.000651, 0.9986, 0.000651, 0.956, 0.02018, 0.956, 0.02018, 0.9986, 0.000651, 0.9986, 0.000651, 0.956, 0.02018, 0.956, 0.02018, 0.9986, 0.000651, 0.9986, 0.000651, 0.956, 0.02018, 0.956, 0.02018, 0.9986, 0.000651, 0.9986, 0.000651, 0.956, 0.02018, 0.956, 0.02018, 0.9986, 0.000651, 0.9986, 0.000651, 0.956, 0.02018, 0.956, 0.02018, 0.9986, 0.000651, 0.9986, 0.000651, 0.956, 0.02018, 0.956, 0.02018, 0.9986, 0.000651, 0.9986, 0.000651, 0.956, 0.02018, 0.956, 0.02018, 0.9986, 0.000651, 0.9986, 0.000651, 0.956, 0.02018, 0.956, 0.02018, 0.9986, 0.000651, 0.9986, 0.000651, 0.956, 0.02018, 0.956, 0.02018, 0.9986, 0.000651, 0.9986, 0.000651, 0.956, 0.02018, 0.956, 0.02018, 0.9986, 0.000651, 0.9986, 0.000651, 0.956, 0.02018, 0.956, 0.02018, 0.9986, 0.000651, 0.9986, 0.000651, 0.956, 0.02018, 0.956, 0.02018, 0.9986, 0.000651, 0.9986, 0.000651, 0.956, 0.02018, 0.956, 0.02018, 0.9986, 0.000651, 0.9986, 0.000651, 0.956, 0.02018, 0.956, 0.02018, 0.9986, 0.000651, 0.9986, 0.000651, 0.956, 0.02018, 0.956, 0.02018, 0.9986, 0.000651, 0.9986, 0.000651, 0.956, 0.02018, 0.956, 0.02018, 0.9986, 0.000651, 0.9986, 0.000651, 0.956, 0.02018, 0.956, 0.02018, 0.9986, 0.000651, 0.9986, 0.000651, 0.956, 0.02018, 0.956, 0.02018, 0.9986, 0.000651, 0.9986, 0.000651, 0.956, 0.02018, 0.956, 0.02018, 0.9986, 0.000651, 0.9986, 0.000651, 0.956, 0.02018, 0.956, 0.02018, 0.9986, 0.000651, 0.9986, 0.2715, 0.9531, 0.2715, 0.9105, 0.291, 0.9105, 0.291, 0.9531, 0.2715, 0.9531, 0.2715, 0.9105, 0.291, 0.9105, 0.291, 0.9531, 0.000651, 0.956, 0.02018, 0.956, 0.02018, 0.9986, 0.000651, 0.9986, 0.000651, 0.956, 0.02018, 0.956, 0.02018, 0.9986, 0.000651, 0.9986, 0.000651, 0.956, 0.02018, 0.956, 0.02018, 0.9986, 0.000651, 0.9986, 0.000651, 0.956, 0.02018, 0.956, 0.02018, 0.9986, 0.000651, 0.9986, 0.000651, 0.956, 0.02018, 0.956, 0.02018, 0.9986, 0.000651, 0.9986, 0.000651, 0.956, 0.02018, 0.956, 0.02018, 0.9986, 0.000651, 0.9986, 0.000651, 0.956, 0.02018, 0.956, 0.02018, 0.9986, 0.000651, 0.9986, 0.000651, 0.956, 0.02018, 0.956, 0.02018, 0.9986, 0.000651, 0.9986, 0.000651, 0.956, 0.02018, 0.956, 0.02018, 0.9986, 0.000651, 0.9986, 0.000651, 0.956, 0.02018, 0.956, 0.02018, 0.9986, 0.000651, 0.9986, 0.000651, 0.956, 0.02018, 0.956, 0.02018, 0.9986, 0.000651, 0.9986, 0.000651, 0.956, 0.02018, 0.956, 0.02018, 0.9986, 0.000651, 0.9986, 0.000651, 0.956, 0.02018, 0.956, 0.02018, 0.9986, 0.000651, 0.9986, 0.000651, 0.956, 0.02018, 0.956, 0.02018, 0.9986, 0.000651, 0.9986, 0.000651, 0.956, 0.02018, 0.956, 0.02018, 0.9986, 0.000651, 0.9986, 0.000651, 0.956, 0.02018, 0.956, 0.02018, 0.9986, 0.000651, 0.9986, 0.000651, 0.956, 0.02018, 0.956, 0.02018, 0.9986, 0.000651, 0.9986, 0.000651, 0.956, 0.02018, 0.956, 0.02018, 0.9986, 0.000651, 0.9986, 0.000651, 0.956, 0.02018, 0.956, 0.02018, 0.9986, 0.000651, 0.9986, 0.000651, 0.956, 0.02018, 0.956, 0.02018, 0.9986, 0.000651, 0.9986, 0.000651, 0.956, 0.02018, 0.956, 0.02018, 0.9986, 0.000651, 0.9986, 0.000651, 0.956, 0.02018, 0.956, 0.02018, 0.9986, 0.000651, 0.9986, 0.000651, 0.956, 0.02018, 0.956, 0.02018, 0.9986, 0.000651, 0.9986, 0.000651, 0.956, 0.02018, 0.956, 0.02018, 0.9986, 0.000651, 0.9986, 0.000651, 0.956, 0.02018, 0.956, 0.02018, 0.9986, 0.000651, 0.9986, 0.000651, 0.956, 0.02018, 0.956, 0.02018, 0.9986, 0.000651, 0.9986, 0.000651, 0.956, 0.02018, 0.956, 0.02018, 0.9986, 0.000651, 0.9986, 0.000651, 0.956, 0.02018, 0.956, 0.02018, 0.9986, 0.000651, 0.9986, 0.2715, 0.9531, 0.2715, 0.9105, 0.291, 0.9105, 0.291, 0.9531, 0.2715, 0.9531, 0.2715, 0.9105, 0.291, 0.9105, 0.291, 0.9531, 0.000651, 0.956, 0.02018, 0.956, 0.02018, 0.9986, 0.000651, 0.9986, 0.000651, 0.956, 0.02018, 0.956, 0.02018, 0.9986, 0.000651, 0.9986, 0.000651, 0.956, 0.02018, 0.956, 0.02018, 0.9986, 0.000651, 0.9986, 0.000651, 0.956, 0.02018, 0.956, 0.02018, 0.9986, 0.000651, 0.9986, 0.000651, 0.956, 0.02018, 0.956, 0.02018, 0.9986, 0.000651, 0.9986, 0.000651, 0.956, 0.02018, 0.956, 0.02018, 0.9986, 0.000651, 0.9986, 0.000651, 0.956, 0.02018, 0.956, 0.02018, 0.9986, 0.000651, 0.9986, 0.000651, 0.956, 0.02018, 0.956, 0.02018, 0.9986, 0.000651, 0.9986, 0.000651, 0.956, 0.02018, 0.956, 0.02018, 0.9986, 0.000651, 0.9986, 0.000651, 0.956, 0.02018, 0.956, 0.02018, 0.9986, 0.000651, 0.9986, 0.000651, 0.956, 0.02018, 0.956, 0.02018, 0.9986, 0.000651, 0.9986, 0.000651, 0.956, 0.02018, 0.956, 0.02018, 0.9986, 0.000651, 0.9986, 0.000651, 0.956, 0.02018, 0.956, 0.02018, 0.9986, 0.000651, 0.9986, 0.000651, 0.956, 0.02018, 0.956, 0.02018, 0.9986, 0.000651, 0.9986, 0.000651, 0.956, 0.02018, 0.956, 0.02018, 0.9986, 0.000651, 0.9986, 0.000651, 0.956, 0.02018, 0.956, 0.02018, 0.9986, 0.000651, 0.9986, 0.000651, 0.956, 0.02018, 0.956, 0.02018, 0.9986, 0.000651, 0.9986, 0.000651, 0.956, 0.02018, 0.956, 0.02018, 0.9986, 0.000651, 0.9986, 0.000651, 0.956, 0.02018, 0.956, 0.02018, 0.9986, 0.000651, 0.9986, 0.000651, 0.956, 0.02018, 0.956, 0.02018, 0.9986, 0.000651, 0.9986, 0.000651, 0.956, 0.02018, 0.956, 0.02018, 0.9986, 0.000651, 0.9986, 0.000651, 0.956, 0.02018, 0.956, 0.02018, 0.9986, 0.000651, 0.9986, 0.000651, 0.956, 0.02018, 0.956, 0.02018, 0.9986, 0.000651, 0.9986, 0.000651, 0.956, 0.02018, 0.956, 0.02018, 0.9986, 0.000651, 0.9986, 0.000651, 0.956, 0.02018, 0.956, 0.02018, 0.9986, 0.000651, 0.9986, 0.000651, 0.956, 0.02018, 0.956, 0.02018, 0.9986, 0.000651, 0.9986, 0.000651, 0.956, 0.02018, 0.956, 0.02018, 0.9986, 0.000651, 0.9986, 0.000651, 0.956, 0.02018, 0.956, 0.02018, 0.9986, 0.000651, 0.9986, 0.2715, 0.9531, 0.2715, 0.9105, 0.291, 0.9105, 0.291, 0.9531, 0.3327, 0.9531, 0.3132, 0.9531, 0.3132, 0.9105, 0.3327, 0.9105, 0.000651, 0.956, 0.02018, 0.956, 0.02018, 0.9986, 0.000651, 0.9986, 0.000651, 0.956, 0.02018, 0.956, 0.02018, 0.9986, 0.000651, 0.9986, 0.2715, 0.9105, 0.291, 0.9105, 0.291, 0.9531, 0.2715, 0.9531, 0.000651, 0.956, 0.02018, 0.956, 0.02018, 0.9986, 0.000651, 0.9986, 0.000651, 0.956, 0.02018, 0.956, 0.02018, 0.9986, 0.000651, 0.9986, 0.2715, 0.9105, 0.291, 0.9105, 0.291, 0.9531, 0.2715, 0.9531, 0.000651, 0.956, 0.02018, 0.956, 0.02018, 0.9986, 0.000651, 0.9986, 0.000651, 0.956, 0.02018, 0.956, 0.02018, 0.9986, 0.000651, 0.9986, 0.2715, 0.9105, 0.291, 0.9105, 0.291, 0.9531, 0.2715, 0.9531, 0.000651, 0.956, 0.02018, 0.956, 0.02018, 0.9986, 0.000651, 0.9986, 0.000651, 0.956, 0.02018, 0.956, 0.02018, 0.9986, 0.000651, 0.9986, 0.2715, 0.9105, 0.291, 0.9105, 0.291, 0.9531, 0.2715, 0.9531, 0.2715, 0.9531, 0.2715, 0.9105, 0.291, 0.9105, 0.291, 0.9531, 0.000651, 0.956, 0.02018, 0.956, 0.02018, 0.9986, 0.000651, 0.9986, 0.000651, 0.956, 0.02018, 0.956, 0.02018, 0.9986, 0.000651, 0.9986, 0.000651, 0.956, 0.02018, 0.956, 0.02018, 0.9986, 0.000651, 0.9986, 0.000651, 0.956, 0.02018, 0.956, 0.02018, 0.9986, 0.000651, 0.9986, 0.000651, 0.956, 0.02018, 0.956, 0.02018, 0.9986, 0.000651, 0.9986, 0.000651, 0.956, 0.02018, 0.956, 0.02018, 0.9986, 0.000651, 0.9986, 0.000651, 0.956, 0.02018, 0.956, 0.02018, 0.9986, 0.000651, 0.9986, 0.000651, 0.956, 0.02018, 0.956, 0.02018, 0.9986, 0.000651, 0.9986, 0.000651, 0.956, 0.02018, 0.956, 0.02018, 0.9986, 0.000651, 0.9986, 0.000651, 0.956, 0.02018, 0.956, 0.02018, 0.9986, 0.000651, 0.9986, 0.000651, 0.956, 0.02018, 0.956, 0.02018, 0.9986, 0.000651, 0.9986, 0.000651, 0.956, 0.02018, 0.956, 0.02018, 0.9986, 0.000651, 0.9986, 0.000651, 0.956, 0.02018, 0.956, 0.02018, 0.9986, 0.000651, 0.9986, 0.000651, 0.956, 0.02018, 0.956, 0.02018, 0.9986, 0.000651, 0.9986, 0.000651, 0.956, 0.02018, 0.956, 0.02018, 0.9986, 0.000651, 0.9986, 0.2715, 0.9531, 0.2715, 0.9105, 0.291, 0.9105, 0.291, 0.9531, 0.2715, 0.9531, 0.2715, 0.9105, 0.291, 0.9105, 0.291, 0.9531, 0.000651, 0.956, 0.02018, 0.956, 0.02018, 0.9986, 0.000651, 0.9986, 0.000651, 0.956, 0.02018, 0.956, 0.02018, 0.9986, 0.000651, 0.9986, 0.000651, 0.956, 0.02018, 0.956, 0.02018, 0.9986, 0.000651, 0.9986, 0.000651, 0.956, 0.02018, 0.956, 0.02018, 0.9986, 0.000651, 0.9986, 0.000651, 0.956, 0.02018, 0.956, 0.02018, 0.9986, 0.000651, 0.9986, 0.000651, 0.956, 0.02018, 0.956, 0.02018, 0.9986, 0.000651, 0.9986, 0.000651, 0.956, 0.02018, 0.956, 0.02018, 0.9986, 0.000651, 0.9986, 0.000651, 0.956, 0.02018, 0.956, 0.02018, 0.9986, 0.000651, 0.9986, 0.000651, 0.956, 0.02018, 0.956, 0.02018, 0.9986, 0.000651, 0.9986, 0.000651, 0.956, 0.02018, 0.956, 0.02018, 0.9986, 0.000651, 0.9986, 0.000651, 0.956, 0.02018, 0.956, 0.02018, 0.9986, 0.000651, 0.9986, 0.000651, 0.956, 0.02018, 0.956, 0.02018, 0.9986, 0.000651, 0.9986, 0.2715, 0.9531, 0.2715, 0.9105, 0.291, 0.9105, 0.291, 0.9531, 0.000651, 0.956, 0.02018, 0.956, 0.02018, 0.9986, 0.000651, 0.9986, 0.000651, 0.956, 0.02018, 0.956, 0.02018, 0.9986, 0.000651, 0.9986, 0.000651, 0.956, 0.02018, 0.956, 0.02018, 0.9986, 0.000651, 0.9986, 0.000651, 0.956, 0.02018, 0.956, 0.02018, 0.9986, 0.000651, 0.9986, 0.000651, 0.956, 0.02018, 0.956, 0.02018, 0.9986, 0.000651, 0.9986, 0.000651, 0.956, 0.02018, 0.956, 0.02018, 0.9986, 0.000651, 0.9986, 0.000651, 0.956, 0.02018, 0.956, 0.02018, 0.9986, 0.000651, 0.9986, 0.000651, 0.956, 0.02018, 0.956, 0.02018, 0.9986, 0.000651, 0.9986, 0.000651, 0.956, 0.02018, 0.956, 0.02018, 0.9986, 0.000651, 0.9986, 0.000651, 0.956, 0.02018, 0.956, 0.02018, 0.9986, 0.000651, 0.9986, 0.000651, 0.956, 0.02018, 0.956, 0.02018, 0.9986, 0.000651, 0.9986, 0.000651, 0.956, 0.02018, 0.956, 0.02018, 0.9986, 0.000651, 0.9986, 0.000651, 0.956, 0.02018, 0.956, 0.02018, 0.9986, 0.000651, 0.9986, 0.000651, 0.956, 0.02018, 0.956, 0.02018, 0.9986, 0.000651, 0.9986, 0.000651, 0.956, 0.02018, 0.956, 0.02018, 0.9986, 0.000651, 0.9986, 0.2715, 0.9531, 0.2715, 0.9105, 0.291, 0.9105, 0.291, 0.9531, 0.2715, 0.9531, 0.2715, 0.9105, 0.291, 0.9105, 0.291, 0.9531, 0.000651, 0.956, 0.02018, 0.956, 0.02018, 0.9986, 0.000651, 0.9986, 0.000651, 0.956, 0.02018, 0.956, 0.02018, 0.9986, 0.000651, 0.9986, 0.000651, 0.956, 0.02018, 0.956, 0.02018, 0.9986, 0.000651, 0.9986, 0.000651, 0.956, 0.02018, 0.956, 0.02018, 0.9986, 0.000651, 0.9986, 0.000651, 0.956, 0.02018, 0.956, 0.02018, 0.9986, 0.000651, 0.9986, 0.000651, 0.956, 0.02018, 0.956, 0.02018, 0.9986, 0.000651, 0.9986, 0.000651, 0.956, 0.02018, 0.956, 0.02018, 0.9986, 0.000651, 0.9986, 0.000651, 0.956, 0.02018, 0.956, 0.02018, 0.9986, 0.000651, 0.9986, 0.000651, 0.956, 0.02018, 0.956, 0.02018, 0.9986, 0.000651, 0.9986, 0.000651, 0.956, 0.02018, 0.956, 0.02018, 0.9986, 0.000651, 0.9986, 0.000651, 0.956, 0.02018, 0.956, 0.02018, 0.9986, 0.000651, 0.9986, 0.000651, 0.956, 0.02018, 0.956, 0.02018, 0.9986, 0.000651, 0.9986, 0.2715, 0.9531, 0.2715, 0.9105, 0.291, 0.9105, 0.291, 0.9531, 0.000651, 0.956, 0.02018, 0.956, 0.02018, 0.9986, 0.000651, 0.9986, 0.000651, 0.956, 0.02018, 0.956, 0.02018, 0.9986, 0.000651, 0.9986, 0.000651, 0.956, 0.02018, 0.956, 0.02018, 0.9986, 0.000651, 0.9986, 0.000651, 0.956, 0.02018, 0.956, 0.02018, 0.9986, 0.000651, 0.9986, 0.000651, 0.956, 0.02018, 0.956, 0.02018, 0.9986, 0.000651, 0.9986, 0.000651, 0.956, 0.02018, 0.956, 0.02018, 0.9986, 0.000651, 0.9986, 0.000651, 0.956, 0.02018, 0.956, 0.02018, 0.9986, 0.000651, 0.9986, 0.000651, 0.956, 0.02018, 0.956, 0.02018, 0.9986, 0.000651, 0.9986, 0.000651, 0.956, 0.02018, 0.956, 0.02018, 0.9986, 0.000651, 0.9986, 0.000651, 0.956, 0.02018, 0.956, 0.02018, 0.9986, 0.000651, 0.9986, 0.000651, 0.956, 0.02018, 0.956, 0.02018, 0.9986, 0.000651, 0.9986, 0.000651, 0.956, 0.02018, 0.956, 0.02018, 0.9986, 0.000651, 0.9986, 0.000651, 0.956, 0.02018, 0.956, 0.02018, 0.9986, 0.000651, 0.9986, 0.000651, 0.956, 0.02018, 0.956, 0.02018, 0.9986, 0.000651, 0.9986, 0.000651, 0.956, 0.02018, 0.956, 0.02018, 0.9986, 0.000651, 0.9986, 0.2715, 0.9531, 0.2715, 0.9105, 0.291, 0.9105, 0.291, 0.9531, 0.2715, 0.9531, 0.2715, 0.9105, 0.291, 0.9105, 0.291, 0.9531, 0.000651, 0.956, 0.02018, 0.956, 0.02018, 0.9986, 0.000651, 0.9986, 0.000651, 0.956, 0.02018, 0.956, 0.02018, 0.9986, 0.000651, 0.9986, 0.000651, 0.956, 0.02018, 0.956, 0.02018, 0.9986, 0.000651, 0.9986, 0.000651, 0.956, 0.02018, 0.956, 0.02018, 0.9986, 0.000651, 0.9986, 0.000651, 0.956, 0.02018, 0.956, 0.02018, 0.9986, 0.000651, 0.9986, 0.000651, 0.956, 0.02018, 0.956, 0.02018, 0.9986, 0.000651, 0.9986, 0.000651, 0.956, 0.02018, 0.956, 0.02018, 0.9986, 0.000651, 0.9986, 0.000651, 0.956, 0.02018, 0.956, 0.02018, 0.9986, 0.000651, 0.9986, 0.000651, 0.956, 0.02018, 0.956, 0.02018, 0.9986, 0.000651, 0.9986, 0.000651, 0.956, 0.02018, 0.956, 0.02018, 0.9986, 0.000651, 0.9986, 0.000651, 0.956, 0.02018, 0.956, 0.02018, 0.9986, 0.000651, 0.9986, 0.000651, 0.956, 0.02018, 0.956, 0.02018, 0.9986, 0.000651, 0.9986, 0.2715, 0.9531, 0.2715, 0.9105, 0.291, 0.9105, 0.291, 0.9531, 0.000651, 0.956, 0.02018, 0.956, 0.02018, 0.9986, 0.000651, 0.9986, 0.000651, 0.956, 0.02018, 0.956, 0.02018, 0.9986, 0.000651, 0.9986, 0.000651, 0.956, 0.02018, 0.956, 0.02018, 0.9986, 0.000651, 0.9986, 0.000651, 0.956, 0.02018, 0.956, 0.02018, 0.9986, 0.000651, 0.9986, 0.000651, 0.956, 0.02018, 0.956, 0.02018, 0.9986, 0.000651, 0.9986, 0.000651, 0.956, 0.02018, 0.956, 0.02018, 0.9986, 0.000651, 0.9986, 0.000651, 0.956, 0.02018, 0.956, 0.02018, 0.9986, 0.000651, 0.9986, 0.000651, 0.956, 0.02018, 0.956, 0.02018, 0.9986, 0.000651, 0.9986, 0.000651, 0.956, 0.02018, 0.956, 0.02018, 0.9986, 0.000651, 0.9986, 0.000651, 0.956, 0.02018, 0.956, 0.02018, 0.9986, 0.000651, 0.9986, 0.000651, 0.956, 0.02018, 0.956, 0.02018, 0.9986, 0.000651, 0.9986, 0.000651, 0.956, 0.02018, 0.956, 0.02018, 0.9986, 0.000651, 0.9986, 0.000651, 0.956, 0.02018, 0.956, 0.02018, 0.9986, 0.000651, 0.9986, 0.2715, 0.9077, 0.291, 0.9077, 0.291, 0.9503, 0.2715, 0.9503, 0.000651, 0.956, 0.02018, 0.956, 0.02018, 0.9986, 0.000651, 0.9986, 0.000651, 0.956, 0.02018, 0.956, 0.02018, 0.9986, 0.000651, 0.9986, 0.2923, 0.9105, 0.3118, 0.9105, 0.3118, 0.9531, 0.2923, 0.9531, 0.000651, 0.956, 0.02018, 0.956, 0.02018, 0.9986, 0.000651, 0.9986, 0.000651, 0.956, 0.02018, 0.956, 0.02018, 0.9986, 0.000651, 0.9986, 0.000651, 0.956, 0.02018, 0.956, 0.02018, 0.9986, 0.000651, 0.9986, 0.000651, 0.956, 0.02018, 0.956, 0.02018, 0.9986, 0.000651, 0.9986, 0.000651, 0.956, 0.02018, 0.956, 0.02018, 0.9986, 0.000651, 0.9986, 0.000651, 0.956, 0.02018, 0.956, 0.02018, 0.9986, 0.000651, 0.9986, 0.000651, 0.956, 0.02018, 0.956, 0.02018, 0.9986, 0.000651, 0.9986, 0.000651, 0.956, 0.02018, 0.956, 0.02018, 0.9986, 0.000651, 0.9986, 0.000651, 0.956, 0.02018, 0.956, 0.02018, 0.9986, 0.000651, 0.9986, 0.000651, 0.956, 0.02018, 0.956, 0.02018, 0.9986, 0.000651, 0.9986, 0.000651, 0.956, 0.02018, 0.956, 0.02018, 0.9986, 0.000651, 0.9986, 0.000651, 0.956, 0.02018, 0.956, 0.02018, 0.9986, 0.000651, 0.9986, 0.2715, 0.9531, 0.2715, 0.9105, 0.291, 0.9105, 0.291, 0.9531, 0.000651, 0.956, 0.02018, 0.956, 0.02018, 0.9986, 0.000651, 0.9986, 0.000651, 0.956, 0.02018, 0.956, 0.02018, 0.9986, 0.000651, 0.9986, 0.000651, 0.956, 0.02018, 0.956, 0.02018, 0.9986, 0.000651, 0.9986, 0.000651, 0.956, 0.02018, 0.956, 0.02018, 0.9986, 0.000651, 0.9986, 0.000651, 0.956, 0.02018, 0.956, 0.02018, 0.9986, 0.000651, 0.9986, 0.000651, 0.956, 0.02018, 0.956, 0.02018, 0.9986, 0.000651, 0.9986, 0.000651, 0.956, 0.02018, 0.956, 0.02018, 0.9986, 0.000651, 0.9986, 0.000651, 0.956, 0.02018, 0.956, 0.02018, 0.9986, 0.000651, 0.9986, 0.000651, 0.956, 0.02018, 0.956, 0.02018, 0.9986, 0.000651, 0.9986, 0.000651, 0.956, 0.02018, 0.956, 0.02018, 0.9986, 0.000651, 0.9986, 0.000651, 0.956, 0.02018, 0.956, 0.02018, 0.9986, 0.000651, 0.9986, 0.000651, 0.956, 0.02018, 0.956, 0.02018, 0.9986, 0.000651, 0.9986, 0.000651, 0.956, 0.02018, 0.956, 0.02018, 0.9986, 0.000651, 0.9986, 0.000651, 0.956, 0.02018, 0.956, 0.02018, 0.9986, 0.000651, 0.9986, 0.000651, 0.956, 0.02018, 0.956, 0.02018, 0.9986, 0.000651, 0.9986, 0.000651, 0.956, 0.02018, 0.956, 0.02018, 0.9986, 0.000651, 0.9986, 0.000651, 0.956, 0.02018, 0.956, 0.02018, 0.9986, 0.000651, 0.9986, 0.000651, 0.956, 0.02018, 0.956, 0.02018, 0.9986, 0.000651, 0.9986, 0.000651, 0.956, 0.02018, 0.956, 0.02018, 0.9986, 0.000651, 0.9986, 0.000651, 0.956, 0.02018, 0.956, 0.02018, 0.9986, 0.000651, 0.9986, 0.000651, 0.956, 0.02018, 0.956, 0.02018, 0.9986, 0.000651, 0.9986, 0.000651, 0.956, 0.02018, 0.956, 0.02018, 0.9986, 0.000651, 0.9986, 0.000651, 0.956, 0.02018, 0.956, 0.02018, 0.9986, 0.000651, 0.9986, 0.000651, 0.956, 0.02018, 0.956, 0.02018, 0.9986, 0.000651, 0.9986, 0.000651, 0.956, 0.02018, 0.956, 0.02018, 0.9986, 0.000651, 0.9986, 0.000651, 0.956, 0.02018, 0.956, 0.02018, 0.9986, 0.000651, 0.9986, 0.000651, 0.956, 0.02018, 0.956, 0.02018, 0.9986, 0.000651, 0.9986, 0.000651, 0.956, 0.02018, 0.956, 0.02018, 0.9986, 0.000651, 0.9986, 0.000651, 0.956, 0.02018, 0.956, 0.02018, 0.9986, 0.000651, 0.9986, 0.2715, 0.9531, 0.2715, 0.9105, 0.291, 0.9105, 0.291, 0.9531, 0.000651, 0.956, 0.02018, 0.956, 0.02018, 0.9986, 0.000651, 0.9986, 0.000651, 0.956, 0.02018, 0.956, 0.02018, 0.9986, 0.000651, 0.9986, 0.000651, 0.956, 0.02018, 0.956, 0.02018, 0.9986, 0.000651, 0.9986, 0.000651, 0.956, 0.02018, 0.956, 0.02018, 0.9986, 0.000651, 0.9986, 0.000651, 0.956, 0.02018, 0.956, 0.02018, 0.9986, 0.000651, 0.9986, 0.000651, 0.956, 0.02018, 0.956, 0.02018, 0.9986, 0.000651, 0.9986, 0.000651, 0.956, 0.02018, 0.956, 0.02018, 0.9986, 0.000651, 0.9986, 0.000651, 0.956, 0.02018, 0.956, 0.02018, 0.9986, 0.000651, 0.9986, 0.000651, 0.956, 0.02018, 0.956, 0.02018, 0.9986, 0.000651, 0.9986, 0.000651, 0.956, 0.02018, 0.956, 0.02018, 0.9986, 0.000651, 0.9986, 0.000651, 0.956, 0.02018, 0.956, 0.02018, 0.9986, 0.000651, 0.9986, 0.000651, 0.956, 0.02018, 0.956, 0.02018, 0.9986, 0.000651, 0.9986, 0.000651, 0.956, 0.02018, 0.956, 0.02018, 0.9986, 0.000651, 0.9986, 0.000651, 0.956, 0.02018, 0.956, 0.02018, 0.9986, 0.000651, 0.9986, 0.000651, 0.956, 0.02018, 0.956, 0.02018, 0.9986, 0.000651, 0.9986, 0.000651, 0.956, 0.02018, 0.956, 0.02018, 0.9986, 0.000651, 0.9986, 0.000651, 0.956, 0.02018, 0.956, 0.02018, 0.9986, 0.000651, 0.9986, 0.000651, 0.956, 0.02018, 0.956, 0.02018, 0.9986, 0.000651, 0.9986, 0.000651, 0.956, 0.02018, 0.956, 0.02018, 0.9986, 0.000651, 0.9986, 0.000651, 0.956, 0.02018, 0.956, 0.02018, 0.9986, 0.000651, 0.9986, 0.000651, 0.956, 0.02018, 0.956, 0.02018, 0.9986, 0.000651, 0.9986, 0.000651, 0.956, 0.02018, 0.956, 0.02018, 0.9986, 0.000651, 0.9986, 0.000651, 0.956, 0.02018, 0.956, 0.02018, 0.9986, 0.000651, 0.9986, 0.000651, 0.956, 0.02018, 0.956, 0.02018, 0.9986, 0.000651, 0.9986, 0.000651, 0.956, 0.02018, 0.956, 0.02018, 0.9986, 0.000651, 0.9986, 0.000651, 0.956, 0.02018, 0.956, 0.02018, 0.9986, 0.000651, 0.9986, 0.000651, 0.956, 0.02018, 0.956, 0.02018, 0.9986, 0.000651, 0.9986, 0.000651, 0.956, 0.02018, 0.956, 0.02018, 0.9986, 0.000651, 0.9986, 0.000651, 0.956, 0.02018, 0.956, 0.02018, 0.9986, 0.000651, 0.9986, 0.3118, 0.9105, 0.3118, 0.9531, 0.2923, 0.9531, 0.2923, 0.9105, 0.2715, 0.9105, 0.291, 0.9105, 0.291, 0.9531, 0.2715, 0.9531, 0.000651, 0.956, 0.02018, 0.956, 0.02018, 0.9986, 0.000651, 0.9986, 0.2715, 0.9105, 0.291, 0.9105, 0.291, 0.9531, 0.2715, 0.9531, 0.2715, 0.9105, 0.291, 0.9105, 0.291, 0.9531, 0.2715, 0.9531, 0.000651, 0.956, 0.02018, 0.956, 0.02018, 0.9986, 0.000651, 0.9986, 0.2715, 0.9105, 0.291, 0.9105, 0.291, 0.9531, 0.2715, 0.9531, 0.2715, 0.9105, 0.291, 0.9105, 0.291, 0.9531, 0.2715, 0.9531, 0.000651, 0.956, 0.02018, 0.956, 0.02018, 0.9986, 0.000651, 0.9986, 0.2715, 0.9105, 0.291, 0.9105, 0.291, 0.9531, 0.2715, 0.9531, 0.2715, 0.9105, 0.291, 0.9105, 0.291, 0.9531, 0.2715, 0.9531, 0.000651, 0.956, 0.02018, 0.956, 0.02018, 0.9986, 0.000651, 0.9986, 0.000651, 0.956, 0.02018, 0.956, 0.02018, 0.9986, 0.000651, 0.9986, 0.000651, 0.956, 0.02018, 0.956, 0.02018, 0.9986, 0.000651, 0.9986, 0.000651, 0.956, 0.02018, 0.956, 0.02018, 0.9986, 0.000651, 0.9986, 0.000651, 0.956, 0.02018, 0.956, 0.02018, 0.9986, 0.000651, 0.9986, 0.000651, 0.956, 0.02018, 0.956, 0.02018, 0.9986, 0.000651, 0.9986, 0.000651, 0.956, 0.02018, 0.956, 0.02018, 0.9986, 0.000651, 0.9986, 0.000651, 0.956, 0.02018, 0.956, 0.02018, 0.9986, 0.000651, 0.9986, 0.000651, 0.956, 0.02018, 0.956, 0.02018, 0.9986, 0.000651, 0.9986, 0.000651, 0.956, 0.02018, 0.956, 0.02018, 0.9986, 0.000651, 0.9986, 0.000651, 0.956, 0.02018, 0.956, 0.02018, 0.9986, 0.000651, 0.9986, 0.000651, 0.956, 0.02018, 0.956, 0.02018, 0.9986, 0.000651, 0.9986, 0.000651, 0.956, 0.02018, 0.956, 0.02018, 0.9986, 0.000651, 0.9986, 0.000651, 0.956, 0.02018, 0.956, 0.02018, 0.9986, 0.000651, 0.9986, 0.000651, 0.956, 0.02018, 0.956, 0.02018, 0.9986, 0.000651, 0.9986, 0.000651, 0.956, 0.02018, 0.956, 0.02018, 0.9986, 0.000651, 0.9986, 0.000651, 0.956, 0.02018, 0.956, 0.02018, 0.9986, 0.000651, 0.9986, 0.000651, 0.956, 0.02018, 0.956, 0.02018, 0.9986, 0.000651, 0.9986, 0.000651, 0.956, 0.02018, 0.956, 0.02018, 0.9986, 0.000651, 0.9986, 0.000651, 0.956, 0.02018, 0.956, 0.02018, 0.9986, 0.000651, 0.9986, 0.000651, 0.956, 0.02018, 0.956, 0.02018, 0.9986, 0.000651, 0.9986, 0.000651, 0.956, 0.02018, 0.956, 0.02018, 0.9986, 0.000651, 0.9986, 0.000651, 0.956, 0.02018, 0.956, 0.02018, 0.9986, 0.000651, 0.9986, 0.000651, 0.956, 0.02018, 0.956, 0.02018, 0.9986, 0.000651, 0.9986, 0.000651, 0.956, 0.02018, 0.956, 0.02018, 0.9986, 0.000651, 0.9986, 0.000651, 0.956, 0.02018, 0.956, 0.02018, 0.9986, 0.000651, 0.9986, 0.000651, 0.956, 0.02018, 0.956, 0.02018, 0.9986, 0.000651, 0.9986, 0.000651, 0.956, 0.02018, 0.956, 0.02018, 0.9986, 0.000651, 0.9986, 0.000651, 0.956, 0.02018, 0.956, 0.02018, 0.9986, 0.000651, 0.9986, 0.000651, 0.956, 0.02018, 0.956, 0.02018, 0.9986, 0.000651, 0.9986, 0.000651, 0.956, 0.02018, 0.956, 0.02018, 0.9986, 0.000651, 0.9986, 0.000651, 0.956, 0.02018, 0.956, 0.02018, 0.9986, 0.000651, 0.9986, 0.000651, 0.956, 0.02018, 0.956, 0.02018, 0.9986, 0.000651, 0.9986, 0.000651, 0.956, 0.02018, 0.956, 0.02018, 0.9986, 0.000651, 0.9986, 0.000651, 0.956, 0.02018, 0.956, 0.02018, 0.9986, 0.000651, 0.9986, 0.000651, 0.956, 0.02018, 0.956, 0.02018, 0.9986, 0.000651, 0.9986, 0.000651, 0.956, 0.02018, 0.956, 0.02018, 0.9986, 0.000651, 0.9986, 0.000651, 0.956, 0.02018, 0.956, 0.02018, 0.9986, 0.000651, 0.9986, 0.000651, 0.956, 0.02018, 0.956, 0.02018, 0.9986, 0.000651, 0.9986, 0.000651, 0.956, 0.02018, 0.956, 0.02018, 0.9986, 0.000651, 0.9986, 0.000651, 0.956, 0.02018, 0.956, 0.02018, 0.9986, 0.000651, 0.9986, 0.000651, 0.956, 0.02018, 0.956, 0.02018, 0.9986, 0.000651, 0.9986, 0.000651, 0.956, 0.02018, 0.956, 0.02018, 0.9986, 0.000651, 0.9986, 0.000651, 0.956, 0.02018, 0.956, 0.02018, 0.9986, 0.000651, 0.9986, 0.000651, 0.956, 0.02018, 0.956, 0.02018, 0.9986, 0.000651, 0.9986, 0.000651, 0.956, 0.02018, 0.956, 0.02018, 0.9986, 0.000651, 0.9986, 0.000651, 0.956, 0.02018, 0.956, 0.02018, 0.9986, 0.000651, 0.9986, 0.000651, 0.956, 0.02018, 0.956, 0.02018, 0.9986, 0.000651, 0.9986, 0.000651, 0.956, 0.02018, 0.956, 0.02018, 0.9986, 0.000651, 0.9986, 0.000651, 0.956, 0.02018, 0.956, 0.02018, 0.9986, 0.000651, 0.9986, 0.000651, 0.956, 0.02018, 0.956, 0.02018, 0.9986, 0.000651, 0.9986, 0.000651, 0.956, 0.02018, 0.956, 0.02018, 0.9986, 0.000651, 0.9986, 0.000651, 0.956, 0.02018, 0.956, 0.02018, 0.9986, 0.000651, 0.9986, 0.000651, 0.956, 0.02018, 0.956, 0.02018, 0.9986, 0.000651, 0.9986, 0.000651, 0.956, 0.02018, 0.956, 0.02018, 0.9986, 0.000651, 0.9986, 0.000651, 0.956, 0.02018, 0.956, 0.02018, 0.9986, 0.000651, 0.9986, 0.000651, 0.956, 0.02018, 0.956, 0.02018, 0.9986, 0.000651, 0.9986, 0.000651, 0.956, 0.02018, 0.956, 0.02018, 0.9986, 0.000651, 0.9986, 0.000651, 0.956, 0.02018, 0.956, 0.02018, 0.9986, 0.000651, 0.9986, 0.000651, 0.956, 0.02018, 0.956, 0.02018, 0.9986, 0.000651, 0.9986, 0.000651, 0.956, 0.02018, 0.956, 0.02018, 0.9986, 0.000651, 0.9986, 0.000651, 0.956, 0.02018, 0.956, 0.02018, 0.9986, 0.000651, 0.9986, 0.000651, 0.956, 0.02018, 0.956, 0.02018, 0.9986, 0.000651, 0.9986, 0.000651, 0.956, 0.02018, 0.956, 0.02018, 0.9986, 0.000651, 0.9986, 0.000651, 0.956, 0.02018, 0.956, 0.02018, 0.9986, 0.000651, 0.9986, 0.000651, 0.956, 0.02018, 0.956, 0.02018, 0.9986, 0.000651, 0.9986, 0.000651, 0.956, 0.02018, 0.956, 0.02018, 0.9986, 0.000651, 0.9986, 0.000651, 0.956, 0.02018, 0.956, 0.02018, 0.9986, 0.000651, 0.9986, 0.000651, 0.956, 0.02018, 0.956, 0.02018, 0.9986, 0.000651, 0.9986, 0.000651, 0.956, 0.02018, 0.956, 0.02018, 0.9986, 0.000651, 0.9986, 0.000651, 0.956, 0.02018, 0.956, 0.02018, 0.9986, 0.000651, 0.9986, 0.000651, 0.956, 0.02018, 0.956, 0.02018, 0.9986, 0.000651, 0.9986, 0.000651, 0.956, 0.02018, 0.956, 0.02018, 0.9986, 0.000651, 0.9986, 0.000651, 0.956, 0.02018, 0.956, 0.02018, 0.9986, 0.000651, 0.9986, 0.000651, 0.956, 0.02018, 0.956, 0.02018, 0.9986, 0.000651, 0.9986, 0.000651, 0.956, 0.02018, 0.956, 0.02018, 0.9986, 0.000651, 0.9986, 0.000651, 0.956, 0.02018, 0.956, 0.02018, 0.9986, 0.000651, 0.9986, 0.000651, 0.956, 0.02018, 0.956, 0.02018, 0.9986, 0.000651, 0.9986, 0.2715, 0.9077, 0.291, 0.9077, 0.291, 0.9503, 0.2715, 0.9503, 0.000651, 0.956, 0.02018, 0.956, 0.02018, 0.9986, 0.000651, 0.9986, 0.000651, 0.956, 0.02018, 0.956, 0.02018, 0.9986, 0.000651, 0.9986, 0.000651, 0.956, 0.02018, 0.956, 0.02018, 0.9986, 0.000651, 0.9986, 0.000651, 0.956, 0.02018, 0.956, 0.02018, 0.9986, 0.000651, 0.9986, 0.000651, 0.956, 0.02018, 0.956, 0.02018, 0.9986, 0.000651, 0.9986, 0.000651, 0.956, 0.02018, 0.956, 0.02018, 0.9986, 0.000651, 0.9986, 0.000651, 0.956, 0.02018, 0.956, 0.02018, 0.9986, 0.000651, 0.9986, 0.000651, 0.956, 0.02018, 0.956, 0.02018, 0.9986, 0.000651, 0.9986, 0.000651, 0.956, 0.02018, 0.956, 0.02018, 0.9986, 0.000651, 0.9986, 0.000651, 0.956, 0.02018, 0.956, 0.02018, 0.9986, 0.000651, 0.9986, 0.000651, 0.956, 0.02018, 0.956, 0.02018, 0.9986, 0.000651, 0.9986, 0.000651, 0.956, 0.02018, 0.956, 0.02018, 0.9986, 0.000651, 0.9986, 0.000651, 0.956, 0.02018, 0.956, 0.02018, 0.9986, 0.000651, 0.9986, 0.000651, 0.956, 0.02018, 0.956, 0.02018, 0.9986, 0.000651, 0.9986, 0.000651, 0.956, 0.02018, 0.956, 0.02018, 0.9986, 0.000651, 0.9986])
me_plane_001.materials.append(mat_material)
me_plane_001.use_remesh_fix_poles = True
me_plane_001.use_remesh_preserve_attributes = False
me_plane_001.use_mirror_vertex_groups = False
me_plane_001.update()
me_cube_001 = bpy.data.meshes.new('Cube.001')
me_cube_001.from_pydata([(-1.0, -1.0, -1.0), (-1.0, -1.0, 1.0), (-1.0, 1.0, -1.0), (-1.0, 1.0, 1.0), (1.0, -1.0, -1.0), (1.0, -1.0, 1.0), (1.0, 1.0, -1.0), (1.0, 1.0, 1.0), (-1.0, 0.0, -1.0), (-1.0, -1.0, 0.0), (-1.0, 0.0, 1.0), (-1.0, 1.0, 0.0), (0.0, 1.0, -1.0), (0.0, 1.0, 1.0), (1.0, 1.0, 0.0), (1.0, 0.0, -1.0), (1.0, 0.0, 1.0), (1.0, -1.0, 0.0), (0.0, -1.0, -1.0), (0.0, -1.0, 1.0), (0.0, 0.0, 1.0), (0.0, 0.0, -1.0), (0.0, -1.0, 0.0), (1.0, 0.0, 0.0), (0.0, 1.0, 0.0), (-1.0, 0.0, 0.0)], [], [(25, 10, 3, 11), (24, 13, 7, 14), (23, 16, 5, 17), (22, 19, 1, 9), (21, 15, 4, 18), (20, 10, 1, 19), (16, 20, 19, 5), (7, 13, 20, 16), (13, 3, 10, 20), (8, 21, 18, 0), (2, 12, 21, 8), (12, 6, 15, 21), (18, 22, 9, 0), (4, 17, 22, 18), (17, 5, 19, 22), (15, 23, 17, 4), (6, 14, 23, 15), (14, 7, 16, 23), (12, 24, 14, 6), (2, 11, 24, 12), (11, 3, 13, 24), (8, 25, 11, 2), (0, 9, 25, 8), (9, 1, 10, 25)])
_uv = me_cube_001.uv_layers.new(name='UVMap')
_uv.uv.foreach_set('vector', [0.2702, 0.1804, 0.2507, 0.1804, 0.2507, 0.1378, 0.2702, 0.1378, 0.2715, 0.1378, 0.291, 0.1378, 0.291, 0.1804, 0.2715, 0.1804, 0.1452, 0.3651, 0.1452, 0.4077, 0.1257, 0.4077, 0.1257, 0.3651, 0.166, 0.2741, 0.166, 0.3168, 0.1465, 0.3168, 0.1465, 0.2741, 0.25, 0.625, 0.375, 0.625, 0.375, 0.75, 0.25, 0.75, 0.000651, 0.3651, 0.02018, 0.3651, 0.02018, 0.4077, 0.000651, 0.4077, 0.000651, 0.3651, 0.02018, 0.3651, 0.02018, 0.4077, 0.000651, 0.4077, 0.000651, 0.3651, 0.02018, 0.3651, 0.02018, 0.4077, 0.000651, 0.4077, 0.000651, 0.3651, 0.02018, 0.3651, 0.02018, 0.4077, 0.000651, 0.4077, 0.125, 0.625, 0.25, 0.625, 0.25, 0.75, 0.125, 0.75, 0.125, 0.5, 0.25, 0.5, 0.25, 0.625, 0.125, 0.625, 0.25, 0.5, 0.375, 0.5, 0.375, 0.625, 0.25, 0.625, 0.08268, 0.5469, 0.08268, 0.5895, 0.06315, 0.5895, 0.06315, 0.5469, 0.166, 0.2741, 0.166, 0.3168, 0.1465, 0.3168, 0.1465, 0.2741, 0.166, 0.3651, 0.166, 0.4077, 0.1465, 0.4077, 0.1465, 0.3651, 0.1452, 0.3651, 0.1452, 0.4077, 0.1257, 0.4077, 0.1257, 0.3651, 0.1452, 0.2741, 0.1452, 0.3168, 0.1257, 0.3168, 0.1257, 0.2741, 0.1452, 0.3651, 0.1452, 0.4077, 0.1257, 0.4077, 0.1257, 0.3651, 0.2507, 0.1378, 0.2702, 0.1378, 0.2702, 0.1804, 0.2507, 0.1804, 0.2923, 0.1832, 0.3118, 0.1832, 0.3118, 0.2259, 0.2923, 0.2259, 0.2507, 0.1378, 0.2702, 0.1378, 0.2702, 0.1804, 0.2507, 0.1804, 0.2702, 0.1804, 0.2507, 0.1804, 0.2507, 0.1378, 0.2702, 0.1378, 0.209, 0.4077, 0.209, 0.3651, 0.2285, 0.3651, 0.2285, 0.4077, 0.3327, 0.2287, 0.3132, 0.2287, 0.3132, 0.1832, 0.3327, 0.1832])
me_cube_001.materials.append(mat_material)
me_cube_001.use_remesh_fix_poles = True
me_cube_001.use_remesh_preserve_attributes = False
me_cube_001.use_mirror_vertex_groups = False
me_cube_001.update()
me_cube_002 = bpy.data.meshes.new('Cube.002')
me_cube_002.from_pydata([(-1.0, -1.0, -1.0), (-1.0, -1.0, 1.0), (-1.0, 1.0, -1.0), (-1.0, 1.0, 1.0), (1.0, -1.0, -1.0), (1.0, -1.0, 1.0), (1.0, 1.0, -1.0), (1.0, 1.0, 1.0), (-1.0, 0.0, -1.0), (-1.0, -1.0, 0.0), (-1.0, 0.0, 1.0), (-1.0, 1.0, 0.0), (0.0, 1.0, -1.0), (0.0, 1.0, 1.0), (1.0, 1.0, 0.0), (1.0, 0.0, -1.0), (1.0, 0.0, 1.0), (1.0, -1.0, 0.0), (0.0, -1.0, -1.0), (0.0, -1.0, 1.0), (0.0, 0.0, 1.0), (0.0, -1.0, 0.0), (1.0, 0.0, 0.0), (0.0, 1.0, 0.0), (-1.0, 0.0, 0.0)], [], [(24, 10, 3, 11), (23, 13, 7, 14), (22, 16, 5, 17), (21, 19, 1, 9), (20, 10, 1, 19), (16, 20, 19, 5), (7, 13, 20, 16), (13, 3, 10, 20), (18, 21, 9, 0), (4, 17, 21, 18), (17, 5, 19, 21), (15, 22, 17, 4), (6, 14, 22, 15), (14, 7, 16, 22), (12, 23, 14, 6), (2, 11, 23, 12), (11, 3, 13, 23), (8, 24, 11, 2), (0, 9, 24, 8), (9, 1, 10, 24)])
_uv = me_cube_002.uv_layers.new(name='UVMap')
_uv.uv.foreach_set('vector', [0.04102, 0.7741, 0.04102, 0.8168, 0.02148, 0.8168, 0.02148, 0.7741, 0.04102, 0.7741, 0.04102, 0.8168, 0.02148, 0.8168, 0.02148, 0.7741, 0.04102, 0.7741, 0.04102, 0.8168, 0.02148, 0.8168, 0.02148, 0.7741, 0.04102, 0.7741, 0.04102, 0.8168, 0.02148, 0.8168, 0.02148, 0.7741, 0.04102, 0.7741, 0.04102, 0.8168, 0.02148, 0.8168, 0.02148, 0.7741, 0.04102, 0.7741, 0.04102, 0.8168, 0.02148, 0.8168, 0.02148, 0.7741, 0.04102, 0.7741, 0.04102, 0.8168, 0.02148, 0.8168, 0.02148, 0.7741, 0.04102, 0.7741, 0.04102, 0.8168, 0.02148, 0.8168, 0.02148, 0.7741, 0.04102, 0.7741, 0.04102, 0.8168, 0.02148, 0.8168, 0.02148, 0.7741, 0.04102, 0.7741, 0.04102, 0.8168, 0.02148, 0.8168, 0.02148, 0.7741, 0.04102, 0.7741, 0.04102, 0.8168, 0.02148, 0.8168, 0.02148, 0.7741, 0.04102, 0.7741, 0.04102, 0.8168, 0.02148, 0.8168, 0.02148, 0.7741, 0.04102, 0.7741, 0.04102, 0.8168, 0.02148, 0.8168, 0.02148, 0.7741, 0.04102, 0.7741, 0.04102, 0.8168, 0.02148, 0.8168, 0.02148, 0.7741, 0.04102, 0.7741, 0.04102, 0.8168, 0.02148, 0.8168, 0.02148, 0.7741, 0.04102, 0.7741, 0.04102, 0.8168, 0.02148, 0.8168, 0.02148, 0.7741, 0.04102, 0.7741, 0.04102, 0.8168, 0.02148, 0.8168, 0.02148, 0.7741, 0.04102, 0.7741, 0.04102, 0.8168, 0.02148, 0.8168, 0.02148, 0.7741, 0.04102, 0.7741, 0.04102, 0.8168, 0.02148, 0.8168, 0.02148, 0.7741, 0.04102, 0.7741, 0.04102, 0.8168, 0.02148, 0.8168, 0.02148, 0.7741])
me_cube_002.materials.append(mat_material)
me_cube_002.use_remesh_fix_poles = True
me_cube_002.use_remesh_preserve_attributes = False
me_cube_002.use_mirror_vertex_groups = False
me_cube_002.update()
me_cube_003 = bpy.data.meshes.new('Cube.003')
me_cube_003.from_pydata([(-1.0, -1.0, -1.0), (-1.0, -1.0, 1.0), (-1.0, 1.0, -1.0), (-1.0, 1.0, 1.0), (1.0, -1.0, -1.0), (1.0, -1.0, 1.0), (1.0, 1.0, -1.0), (1.0, 1.0, 1.0)], [], [(0, 1, 3, 2), (2, 3, 7, 6), (6, 7, 5, 4), (4, 5, 1, 0), (2, 6, 4, 0), (7, 3, 1, 5)])
_uv = me_cube_003.uv_layers.new(name='UVMap')
_uv.uv.foreach_set('vector', [0.2897, 0.3679, 0.2897, 0.4077, 0.2728, 0.4077, 0.2728, 0.3679, 0.2897, 0.3679, 0.2897, 0.4077, 0.2728, 0.4077, 0.2728, 0.3679, 0.2897, 0.3679, 0.2897, 0.4077, 0.2728, 0.4077, 0.2728, 0.3679, 0.2897, 0.3679, 0.2897, 0.4077, 0.2728, 0.4077, 0.2728, 0.3679, 0.2897, 0.3679, 0.2897, 0.4077, 0.2728, 0.4077, 0.2728, 0.3679, 0.2897, 0.3679, 0.2897, 0.4077, 0.2728, 0.4077, 0.2728, 0.3679])
me_cube_003.materials.append(mat_material)
me_cube_003.use_remesh_fix_poles = True
me_cube_003.use_remesh_preserve_attributes = False
me_cube_003.use_mirror_vertex_groups = False
me_cube_003.update()
me_cube_004 = bpy.data.meshes.new('Cube.004')
me_cube_004.from_pydata([(-1.0, -1.0, -1.0), (-1.0, -1.0, 1.0), (-1.0, 1.0, -1.0), (-1.0, 1.0, 1.0), (1.0, -1.0, -1.0), (1.0, -1.0, 1.0), (1.0, 1.0, -1.0), (1.0, 1.0, 1.0)], [], [(0, 1, 3, 2), (2, 3, 7, 6), (6, 7, 5, 4), (4, 5, 1, 0), (2, 6, 4, 0), (7, 3, 1, 5)])
_uv = me_cube_004.uv_layers.new(name='UVMap')
_uv.uv.foreach_set('vector', [0.2897, 0.3679, 0.2897, 0.4077, 0.2728, 0.4077, 0.2728, 0.3679, 0.2897, 0.3679, 0.2897, 0.4077, 0.2728, 0.4077, 0.2728, 0.3679, 0.2897, 0.3679, 0.2897, 0.4077, 0.2728, 0.4077, 0.2728, 0.3679, 0.2897, 0.3679, 0.2897, 0.4077, 0.2728, 0.4077, 0.2728, 0.3679, 0.2897, 0.3679, 0.2897, 0.4077, 0.2728, 0.4077, 0.2728, 0.3679, 0.2897, 0.3679, 0.2897, 0.4077, 0.2728, 0.4077, 0.2728, 0.3679])
me_cube_004.materials.append(mat_material)
me_cube_004.use_remesh_fix_poles = True
me_cube_004.use_remesh_preserve_attributes = False
me_cube_004.use_mirror_vertex_groups = False
me_cube_004.update()
me_cube_005 = bpy.data.meshes.new('Cube.005')
me_cube_005.from_pydata([(-1.0, -1.0, -1.0), (-1.0, -1.0, 1.0), (-1.0, 1.0, -1.0), (-1.0, 1.0, 1.0), (1.0, -1.0, -1.0), (1.0, -1.0, 1.0), (1.0, 1.0, -1.0), (1.0, 1.0, 1.0)], [], [(0, 1, 3, 2), (2, 3, 7, 6), (6, 7, 5, 4), (4, 5, 1, 0), (2, 6, 4, 0), (7, 3, 1, 5)])
_uv = me_cube_005.uv_layers.new(name='UVMap')
_uv.uv.foreach_set('vector', [0.2897, 0.3679, 0.2897, 0.4077, 0.2728, 0.4077, 0.2728, 0.3679, 0.2897, 0.3679, 0.2897, 0.4077, 0.2728, 0.4077, 0.2728, 0.3679, 0.2897, 0.3679, 0.2897, 0.4077, 0.2728, 0.4077, 0.2728, 0.3679, 0.2897, 0.3679, 0.2897, 0.4077, 0.2728, 0.4077, 0.2728, 0.3679, 0.2897, 0.3679, 0.2897, 0.4077, 0.2728, 0.4077, 0.2728, 0.3679, 0.2897, 0.3679, 0.2897, 0.4077, 0.2728, 0.4077, 0.2728, 0.3679])
me_cube_005.materials.append(mat_material)
me_cube_005.use_remesh_fix_poles = True
me_cube_005.use_remesh_preserve_attributes = False
me_cube_005.use_mirror_vertex_groups = False
me_cube_005.update()
me_cube_006 = bpy.data.meshes.new('Cube.006')
me_cube_006.from_pydata([(-1.0, -1.0, -1.0), (-1.0, -1.0, 1.0), (-1.0, 1.0, -1.0), (-1.0, 1.0, 1.0), (1.0, -1.0, -1.0), (1.0, -1.0, 1.0), (1.0, 1.0, -1.0), (1.0, 1.0, 1.0)], [], [(0, 1, 3, 2), (2, 3, 7, 6), (6, 7, 5, 4), (4, 5, 1, 0), (2, 6, 4, 0), (7, 3, 1, 5)])
_uv = me_cube_006.uv_layers.new(name='UVMap')
_uv.uv.foreach_set('vector', [0.2897, 0.3679, 0.2897, 0.4077, 0.2728, 0.4077, 0.2728, 0.3679, 0.2897, 0.3679, 0.2897, 0.4077, 0.2728, 0.4077, 0.2728, 0.3679, 0.2897, 0.3679, 0.2897, 0.4077, 0.2728, 0.4077, 0.2728, 0.3679, 0.2897, 0.3679, 0.2897, 0.4077, 0.2728, 0.4077, 0.2728, 0.3679, 0.2897, 0.3679, 0.2897, 0.4077, 0.2728, 0.4077, 0.2728, 0.3679, 0.2897, 0.3679, 0.2897, 0.4077, 0.2728, 0.4077, 0.2728, 0.3679])
me_cube_006.materials.append(mat_material)
me_cube_006.use_remesh_fix_poles = True
me_cube_006.use_remesh_preserve_attributes = False
me_cube_006.use_mirror_vertex_groups = False
me_cube_006.update()
me_cube_007 = bpy.data.meshes.new('Cube.007')
me_cube_007.from_pydata([(-1.0, -1.0, -1.0), (-1.0, -1.0, 1.0), (-1.0, 1.0, -1.0), (-1.0, 1.0, 1.0), (1.0, -1.0, -1.0), (1.0, -1.0, 1.0), (1.0, 1.0, -1.0), (1.0, 1.0, 1.0)], [], [(0, 1, 3, 2), (2, 3, 7, 6), (6, 7, 5, 4), (4, 5, 1, 0), (2, 6, 4, 0), (7, 3, 1, 5)])
_uv = me_cube_007.uv_layers.new(name='UVMap')
_uv.uv.foreach_set('vector', [0.2897, 0.3679, 0.2897, 0.4077, 0.2728, 0.4077, 0.2728, 0.3679, 0.2897, 0.3679, 0.2897, 0.4077, 0.2728, 0.4077, 0.2728, 0.3679, 0.2897, 0.3679, 0.2897, 0.4077, 0.2728, 0.4077, 0.2728, 0.3679, 0.2897, 0.3679, 0.2897, 0.4077, 0.2728, 0.4077, 0.2728, 0.3679, 0.2897, 0.3679, 0.2897, 0.4077, 0.2728, 0.4077, 0.2728, 0.3679, 0.2897, 0.3679, 0.2897, 0.4077, 0.2728, 0.4077, 0.2728, 0.3679])
me_cube_007.materials.append(mat_material)
me_cube_007.use_remesh_fix_poles = True
me_cube_007.use_remesh_preserve_attributes = False
me_cube_007.use_mirror_vertex_groups = False
me_cube_007.update()
me_cube_008 = bpy.data.meshes.new('Cube.008')
me_cube_008.from_pydata([(-1.0, -1.0, -1.0), (-1.0, -1.0, 1.0), (-1.0, 1.0, -1.0), (-1.0, 1.0, 1.0), (1.0, -1.0, -1.0), (1.0, -1.0, 1.0), (1.0, 1.0, -1.0), (1.0, 1.0, 1.0)], [], [(0, 1, 3, 2), (2, 3, 7, 6), (6, 7, 5, 4), (4, 5, 1, 0), (2, 6, 4, 0), (7, 3, 1, 5)])
_uv = me_cube_008.uv_layers.new(name='UVMap')
_uv.uv.foreach_set('vector', [0.2897, 0.3679, 0.2897, 0.4077, 0.2728, 0.4077, 0.2728, 0.3679, 0.2897, 0.3679, 0.2897, 0.4077, 0.2728, 0.4077, 0.2728, 0.3679, 0.2897, 0.3679, 0.2897, 0.4077, 0.2728, 0.4077, 0.2728, 0.3679, 0.2897, 0.3679, 0.2897, 0.4077, 0.2728, 0.4077, 0.2728, 0.3679, 0.2897, 0.3679, 0.2897, 0.4077, 0.2728, 0.4077, 0.2728, 0.3679, 0.2897, 0.3679, 0.2897, 0.4077, 0.2728, 0.4077, 0.2728, 0.3679])
me_cube_008.materials.append(mat_material)
me_cube_008.use_remesh_fix_poles = True
me_cube_008.use_remesh_preserve_attributes = False
me_cube_008.use_mirror_vertex_groups = False
me_cube_008.update()
me_cube_009 = bpy.data.meshes.new('Cube.009')
me_cube_009.from_pydata([(-1.0, -1.0, -1.0), (-1.0, -1.0, 1.0), (-1.0, 1.0, -1.0), (-1.0, 1.0, 1.0), (1.0, -1.0, -1.0), (1.0, -1.0, 1.0), (1.0, 1.0, -1.0), (1.0, 1.0, 1.0)], [], [(0, 1, 3, 2), (2, 3, 7, 6), (6, 7, 5, 4), (4, 5, 1, 0), (2, 6, 4, 0), (7, 3, 1, 5)])
_uv = me_cube_009.uv_layers.new(name='UVMap')
_uv.uv.foreach_set('vector', [0.2897, 0.3679, 0.2897, 0.4077, 0.2728, 0.4077, 0.2728, 0.3679, 0.2897, 0.3679, 0.2897, 0.4077, 0.2728, 0.4077, 0.2728, 0.3679, 0.2897, 0.3679, 0.2897, 0.4077, 0.2728, 0.4077, 0.2728, 0.3679, 0.2897, 0.3679, 0.2897, 0.4077, 0.2728, 0.4077, 0.2728, 0.3679, 0.2897, 0.3679, 0.2897, 0.4077, 0.2728, 0.4077, 0.2728, 0.3679, 0.2897, 0.3679, 0.2897, 0.4077, 0.2728, 0.4077, 0.2728, 0.3679])
me_cube_009.materials.append(mat_material)
me_cube_009.use_remesh_fix_poles = True
me_cube_009.use_remesh_preserve_attributes = False
me_cube_009.use_mirror_vertex_groups = False
me_cube_009.update()
me_cube_010 = bpy.data.meshes.new('Cube.010')
me_cube_010.from_pydata([(-1.0, -1.0, -1.0), (-1.0, -1.0, 1.0), (-1.0, 1.0, -1.0), (-1.0, 1.0, 1.0), (1.0, -1.0, -1.0), (1.0, -1.0, 1.0), (1.0, 1.0, -1.0), (1.0, 1.0, 1.0)], [], [(0, 1, 3, 2), (2, 3, 7, 6), (6, 7, 5, 4), (4, 5, 1, 0), (2, 6, 4, 0), (7, 3, 1, 5)])
_uv = me_cube_010.uv_layers.new(name='UVMap')
_uv.uv.foreach_set('vector', [0.2897, 0.3679, 0.2897, 0.4077, 0.2728, 0.4077, 0.2728, 0.3679, 0.2897, 0.3679, 0.2897, 0.4077, 0.2728, 0.4077, 0.2728, 0.3679, 0.2897, 0.3679, 0.2897, 0.4077, 0.2728, 0.4077, 0.2728, 0.3679, 0.2897, 0.3679, 0.2897, 0.4077, 0.2728, 0.4077, 0.2728, 0.3679, 0.2897, 0.3679, 0.2897, 0.4077, 0.2728, 0.4077, 0.2728, 0.3679, 0.2897, 0.3679, 0.2897, 0.4077, 0.2728, 0.4077, 0.2728, 0.3679])
me_cube_010.materials.append(mat_material)
me_cube_010.use_remesh_fix_poles = True
me_cube_010.use_remesh_preserve_attributes = False
me_cube_010.use_mirror_vertex_groups = False
me_cube_010.update()
me_cube_011 = bpy.data.meshes.new('Cube.011')
me_cube_011.from_pydata([(-1.0, -1.0, -1.0), (-1.0, -1.0, 1.0), (-1.0, 1.0, -1.0), (-1.0, 1.0, 1.0), (1.0, -1.0, -1.0), (1.0, -1.0, 1.0), (1.0, 1.0, -1.0), (1.0, 1.0, 1.0)], [], [(0, 1, 3, 2), (2, 3, 7, 6), (6, 7, 5, 4), (4, 5, 1, 0), (2, 6, 4, 0), (7, 3, 1, 5)])
_uv = me_cube_011.uv_layers.new(name='UVMap')
_uv.uv.foreach_set('vector', [0.2897, 0.3679, 0.2897, 0.4077, 0.2728, 0.4077, 0.2728, 0.3679, 0.2897, 0.3679, 0.2897, 0.4077, 0.2728, 0.4077, 0.2728, 0.3679, 0.2897, 0.3679, 0.2897, 0.4077, 0.2728, 0.4077, 0.2728, 0.3679, 0.2897, 0.3679, 0.2897, 0.4077, 0.2728, 0.4077, 0.2728, 0.3679, 0.2897, 0.3679, 0.2897, 0.4077, 0.2728, 0.4077, 0.2728, 0.3679, 0.2897, 0.3679, 0.2897, 0.4077, 0.2728, 0.4077, 0.2728, 0.3679])
me_cube_011.materials.append(mat_material)
me_cube_011.use_remesh_fix_poles = True
me_cube_011.use_remesh_preserve_attributes = False
me_cube_011.use_mirror_vertex_groups = False
me_cube_011.update()
me_cube_012 = bpy.data.meshes.new('Cube.012')
me_cube_012.from_pydata([(-1.0, -1.0, -1.0), (-1.0, -1.0, 1.0), (-1.0, 1.0, -1.0), (-1.0, 1.0, 1.0), (1.0, -1.0, -1.0), (1.0, -1.0, 1.0), (1.0, 1.0, -1.0), (1.0, 1.0, 1.0)], [], [(0, 1, 3, 2), (2, 3, 7, 6), (6, 7, 5, 4), (4, 5, 1, 0), (2, 6, 4, 0), (7, 3, 1, 5)])
_uv = me_cube_012.uv_layers.new(name='UVMap')
_uv.uv.foreach_set('vector', [0.2897, 0.3679, 0.2897, 0.4077, 0.2728, 0.4077, 0.2728, 0.3679, 0.2897, 0.3679, 0.2897, 0.4077, 0.2728, 0.4077, 0.2728, 0.3679, 0.2897, 0.3679, 0.2897, 0.4077, 0.2728, 0.4077, 0.2728, 0.3679, 0.2897, 0.3679, 0.2897, 0.4077, 0.2728, 0.4077, 0.2728, 0.3679, 0.2897, 0.3679, 0.2897, 0.4077, 0.2728, 0.4077, 0.2728, 0.3679, 0.2897, 0.3679, 0.2897, 0.4077, 0.2728, 0.4077, 0.2728, 0.3679])
me_cube_012.materials.append(mat_material)
me_cube_012.use_remesh_fix_poles = True
me_cube_012.use_remesh_preserve_attributes = False
me_cube_012.use_mirror_vertex_groups = False
me_cube_012.update()
me_cube_013 = bpy.data.meshes.new('Cube.013')
me_cube_013.from_pydata([(-1.0, -1.0, -1.0), (-1.0, -1.0, 1.0), (-1.0, 1.0, -1.0), (-1.0, 1.0, 1.0), (1.0, -1.0, -1.0), (1.0, -1.0, 1.0), (1.0, 1.0, -1.0), (1.0, 1.0, 1.0)], [], [(0, 1, 3, 2), (2, 3, 7, 6), (6, 7, 5, 4), (4, 5, 1, 0), (2, 6, 4, 0), (7, 3, 1, 5)])
_uv = me_cube_013.uv_layers.new(name='UVMap')
_uv.uv.foreach_set('vector', [0.2897, 0.3679, 0.2897, 0.4077, 0.2728, 0.4077, 0.2728, 0.3679, 0.2897, 0.3679, 0.2897, 0.4077, 0.2728, 0.4077, 0.2728, 0.3679, 0.2897, 0.3679, 0.2897, 0.4077, 0.2728, 0.4077, 0.2728, 0.3679, 0.2897, 0.3679, 0.2897, 0.4077, 0.2728, 0.4077, 0.2728, 0.3679, 0.2897, 0.3679, 0.2897, 0.4077, 0.2728, 0.4077, 0.2728, 0.3679, 0.2897, 0.3679, 0.2897, 0.4077, 0.2728, 0.4077, 0.2728, 0.3679])
me_cube_013.materials.append(mat_material)
me_cube_013.use_remesh_fix_poles = True
me_cube_013.use_remesh_preserve_attributes = False
me_cube_013.use_mirror_vertex_groups = False
me_cube_013.update()
me_cube_014 = bpy.data.meshes.new('Cube.014')
me_cube_014.from_pydata([(-1.0, -1.0, -1.0), (-1.0, -1.0, 1.0), (-1.0, 1.0, -1.0), (-1.0, 1.0, 1.0), (1.0, -1.0, -1.0), (1.0, -1.0, 1.0), (1.0, 1.0, -1.0), (1.0, 1.0, 1.0)], [], [(0, 1, 3, 2), (2, 3, 7, 6), (6, 7, 5, 4), (4, 5, 1, 0), (2, 6, 4, 0), (7, 3, 1, 5)])
_uv = me_cube_014.uv_layers.new(name='UVMap')
_uv.uv.foreach_set('vector', [0.2897, 0.3679, 0.2897, 0.4077, 0.2728, 0.4077, 0.2728, 0.3679, 0.2897, 0.3679, 0.2897, 0.4077, 0.2728, 0.4077, 0.2728, 0.3679, 0.2897, 0.3679, 0.2897, 0.4077, 0.2728, 0.4077, 0.2728, 0.3679, 0.2897, 0.3679, 0.2897, 0.4077, 0.2728, 0.4077, 0.2728, 0.3679, 0.2897, 0.3679, 0.2897, 0.4077, 0.2728, 0.4077, 0.2728, 0.3679, 0.2897, 0.3679, 0.2897, 0.4077, 0.2728, 0.4077, 0.2728, 0.3679])
me_cube_014.materials.append(mat_material)
me_cube_014.use_remesh_fix_poles = True
me_cube_014.use_remesh_preserve_attributes = False
me_cube_014.use_mirror_vertex_groups = False
me_cube_014.update()
me_cube_015 = bpy.data.meshes.new('Cube.015')
me_cube_015.from_pydata([(-1.0, -1.0, -1.0), (-1.0, -1.0, 1.0), (-1.0, 1.0, -1.0), (-1.0, 1.0, 1.0), (1.0, -1.0, -1.0), (1.0, -1.0, 1.0), (1.0, 1.0, -1.0), (1.0, 1.0, 1.0)], [], [(0, 1, 3, 2), (2, 3, 7, 6), (6, 7, 5, 4), (4, 5, 1, 0), (2, 6, 4, 0), (7, 3, 1, 5)])
_uv = me_cube_015.uv_layers.new(name='UVMap')
_uv.uv.foreach_set('vector', [0.2897, 0.3679, 0.2897, 0.4077, 0.2728, 0.4077, 0.2728, 0.3679, 0.2897, 0.3679, 0.2897, 0.4077, 0.2728, 0.4077, 0.2728, 0.3679, 0.2897, 0.3679, 0.2897, 0.4077, 0.2728, 0.4077, 0.2728, 0.3679, 0.2897, 0.3679, 0.2897, 0.4077, 0.2728, 0.4077, 0.2728, 0.3679, 0.2897, 0.3679, 0.2897, 0.4077, 0.2728, 0.4077, 0.2728, 0.3679, 0.2897, 0.3679, 0.2897, 0.4077, 0.2728, 0.4077, 0.2728, 0.3679])
me_cube_015.materials.append(mat_material)
me_cube_015.use_remesh_fix_poles = True
me_cube_015.use_remesh_preserve_attributes = False
me_cube_015.use_mirror_vertex_groups = False
me_cube_015.update()
me_cube_016 = bpy.data.meshes.new('Cube.016')
me_cube_016.from_pydata([(-1.0, -1.0, -1.0), (-1.0, -1.0, 1.0), (-1.0, 1.0, -1.0), (-1.0, 1.0, 1.0), (1.0, -1.0, -1.0), (1.0, -1.0, 1.0), (1.0, 1.0, -1.0), (1.0, 1.0, 1.0)], [], [(0, 1, 3, 2), (2, 3, 7, 6), (6, 7, 5, 4), (4, 5, 1, 0), (2, 6, 4, 0), (7, 3, 1, 5)])
_uv = me_cube_016.uv_layers.new(name='UVMap')
_uv.uv.foreach_set('vector', [0.2897, 0.3679, 0.2897, 0.4077, 0.2728, 0.4077, 0.2728, 0.3679, 0.2897, 0.3679, 0.2897, 0.4077, 0.2728, 0.4077, 0.2728, 0.3679, 0.2897, 0.3679, 0.2897, 0.4077, 0.2728, 0.4077, 0.2728, 0.3679, 0.2897, 0.3679, 0.2897, 0.4077, 0.2728, 0.4077, 0.2728, 0.3679, 0.2897, 0.3679, 0.2897, 0.4077, 0.2728, 0.4077, 0.2728, 0.3679, 0.2897, 0.3679, 0.2897, 0.4077, 0.2728, 0.4077, 0.2728, 0.3679])
me_cube_016.materials.append(mat_material)
me_cube_016.use_remesh_fix_poles = True
me_cube_016.use_remesh_preserve_attributes = False
me_cube_016.use_mirror_vertex_groups = False
me_cube_016.update()
me_cube_017 = bpy.data.meshes.new('Cube.017')
me_cube_017.from_pydata([(-1.0, -1.0, -1.0), (-1.0, -1.0, 1.0), (-1.0, 1.0, -1.0), (-1.0, 1.0, 1.0), (1.0, -1.0, -1.0), (1.0, -1.0, 1.0), (1.0, 1.0, -1.0), (1.0, 1.0, 1.0)], [], [(0, 1, 3, 2), (2, 3, 7, 6), (6, 7, 5, 4), (4, 5, 1, 0), (2, 6, 4, 0), (7, 3, 1, 5)])
_uv = me_cube_017.uv_layers.new(name='UVMap')
_uv.uv.foreach_set('vector', [0.2897, 0.3679, 0.2897, 0.4077, 0.2728, 0.4077, 0.2728, 0.3679, 0.2897, 0.3679, 0.2897, 0.4077, 0.2728, 0.4077, 0.2728, 0.3679, 0.2897, 0.3679, 0.2897, 0.4077, 0.2728, 0.4077, 0.2728, 0.3679, 0.2897, 0.3679, 0.2897, 0.4077, 0.2728, 0.4077, 0.2728, 0.3679, 0.2897, 0.3679, 0.2897, 0.4077, 0.2728, 0.4077, 0.2728, 0.3679, 0.2897, 0.3679, 0.2897, 0.4077, 0.2728, 0.4077, 0.2728, 0.3679])
me_cube_017.materials.append(mat_material)
me_cube_017.use_remesh_fix_poles = True
me_cube_017.use_remesh_preserve_attributes = False
me_cube_017.use_mirror_vertex_groups = False
me_cube_017.update()
me_cube_018 = bpy.data.meshes.new('Cube.018')
me_cube_018.from_pydata([(-1.0, -1.0, -1.0), (-1.0, -1.0, 1.0), (-1.0, 1.0, -1.0), (-1.0, 1.0, 1.0), (1.0, -1.0, -1.0), (1.0, -1.0, 1.0), (1.0, 1.0, -1.0), (1.0, 1.0, 1.0)], [], [(0, 1, 3, 2), (2, 3, 7, 6), (6, 7, 5, 4), (4, 5, 1, 0), (2, 6, 4, 0), (7, 3, 1, 5)])
_uv = me_cube_018.uv_layers.new(name='UVMap')
_uv.uv.foreach_set('vector', [0.2897, 0.3679, 0.2897, 0.4077, 0.2728, 0.4077, 0.2728, 0.3679, 0.2897, 0.3679, 0.2897, 0.4077, 0.2728, 0.4077, 0.2728, 0.3679, 0.2897, 0.3679, 0.2897, 0.4077, 0.2728, 0.4077, 0.2728, 0.3679, 0.2897, 0.3679, 0.2897, 0.4077, 0.2728, 0.4077, 0.2728, 0.3679, 0.2897, 0.3679, 0.2897, 0.4077, 0.2728, 0.4077, 0.2728, 0.3679, 0.2897, 0.3679, 0.2897, 0.4077, 0.2728, 0.4077, 0.2728, 0.3679])
me_cube_018.materials.append(mat_material)
me_cube_018.use_remesh_fix_poles = True
me_cube_018.use_remesh_preserve_attributes = False
me_cube_018.use_mirror_vertex_groups = False
me_cube_018.update()

# ---- objects
ob_tank = bpy.data.objects.new('tank', me_cube)
ob_light = bpy.data.objects.new('Light', light_light)
ob_camera = bpy.data.objects.new('Camera', cam_camera)
ob_reterence = bpy.data.objects.new('reterence', me_plane)
ob_plane = bpy.data.objects.new('Plane', me_plane_001)
ob_cube_001 = bpy.data.objects.new('Cube.001', me_cube_001)
ob_cube_002 = bpy.data.objects.new('Cube.002', me_cube_002)
ob_cube_003 = bpy.data.objects.new('Cube.003', me_cube_002)
ob_cube_004 = bpy.data.objects.new('Cube.004', me_cube_002)
ob_cube_005 = bpy.data.objects.new('Cube.005', me_cube_002)
ob_cube_006 = bpy.data.objects.new('Cube.006', me_cube_002)
ob_cube_007 = bpy.data.objects.new('Cube.007', me_cube_002)
ob_cube_008 = bpy.data.objects.new('Cube.008', me_cube_002)
ob_cube_009 = bpy.data.objects.new('Cube.009', me_cube_002)
ob_cube_010 = bpy.data.objects.new('Cube.010', me_cube_002)
ob_cube_011 = bpy.data.objects.new('Cube.011', me_cube_002)
ob_cube_012 = bpy.data.objects.new('Cube.012', me_cube_002)
ob_cube_013 = bpy.data.objects.new('Cube.013', me_cube_002)
ob_cube_014 = bpy.data.objects.new('Cube.014', me_cube_002)
ob_cube_015 = bpy.data.objects.new('Cube.015', me_cube_002)
ob_cube_016 = bpy.data.objects.new('Cube.016', me_cube_002)
ob_cube_017 = bpy.data.objects.new('Cube.017', me_cube_002)
ob_cube_018 = bpy.data.objects.new('Cube.018', me_cube_002)
ob_cube_019 = bpy.data.objects.new('Cube.019', me_cube_002)
ob_cube_020 = bpy.data.objects.new('Cube.020', me_cube_002)
ob_cube_021 = bpy.data.objects.new('Cube.021', me_cube_002)
ob_cube_022 = bpy.data.objects.new('Cube.022', me_cube_002)
ob_cube_023 = bpy.data.objects.new('Cube.023', me_cube_002)
ob_cube_024 = bpy.data.objects.new('Cube.024', me_cube_002)
ob_cube_025 = bpy.data.objects.new('Cube.025', me_cube_002)
ob_cube_026 = bpy.data.objects.new('Cube.026', me_cube_002)
ob_cube_027 = bpy.data.objects.new('Cube.027', me_cube_002)
ob_cube_028 = bpy.data.objects.new('Cube.028', me_cube_002)
ob_cube_029 = bpy.data.objects.new('Cube.029', me_cube_002)
ob_cube_030 = bpy.data.objects.new('Cube.030', me_cube_002)
ob_cube_031 = bpy.data.objects.new('Cube.031', me_cube_002)
ob_cube_032 = bpy.data.objects.new('Cube.032', me_cube_002)
ob_cube_033 = bpy.data.objects.new('Cube.033', me_cube_002)
ob_cube_034 = bpy.data.objects.new('Cube.034', me_cube_002)
ob_cube_035 = bpy.data.objects.new('Cube.035', me_cube_002)
ob_cube_036 = bpy.data.objects.new('Cube.036', me_cube_002)
ob_cube_037 = bpy.data.objects.new('Cube.037', me_cube_002)
ob_cube_038 = bpy.data.objects.new('Cube.038', me_cube_002)
ob_cube_039 = bpy.data.objects.new('Cube.039', me_cube_002)
ob_cube_040 = bpy.data.objects.new('Cube.040', me_cube_002)
ob_cube_041 = bpy.data.objects.new('Cube.041', me_cube_002)
ob_cube_042 = bpy.data.objects.new('Cube.042', me_cube_002)
ob_cube_043 = bpy.data.objects.new('Cube.043', me_cube_002)
ob_cube_044 = bpy.data.objects.new('Cube.044', me_cube_002)
ob_cube_045 = bpy.data.objects.new('Cube.045', me_cube_001)
ob_cube_046 = bpy.data.objects.new('Cube.046', me_cube_001)
ob_cube_047 = bpy.data.objects.new('Cube.047', me_cube_001)
ob_cube_048 = bpy.data.objects.new('Cube.048', me_cube_001)
ob_cube_049 = bpy.data.objects.new('Cube.049', me_cube_001)
ob_cube_050 = bpy.data.objects.new('Cube.050', me_cube_001)
ob_enj = bpy.data.objects.new('enj', me_cube_003)
ob_enj_001 = bpy.data.objects.new('enj.001', me_cube_004)
ob_enj_002 = bpy.data.objects.new('enj.002', me_cube_005)
ob_enj_003 = bpy.data.objects.new('enj.003', me_cube_006)
ob_enj_004 = bpy.data.objects.new('enj.004', me_cube_007)
ob_enj_005 = bpy.data.objects.new('enj.005', me_cube_008)
ob_enj_006 = bpy.data.objects.new('enj.006', me_cube_009)
ob_enj_007 = bpy.data.objects.new('enj.007', me_cube_010)
ob_enj_008 = bpy.data.objects.new('enj.008', me_cube_011)
ob_enj_009 = bpy.data.objects.new('enj.009', me_cube_012)
ob_enj_010 = bpy.data.objects.new('enj.010', me_cube_013)
ob_enj_011 = bpy.data.objects.new('enj.011', me_cube_014)
ob_enj_012 = bpy.data.objects.new('enj.012', me_cube_015)
ob_enj_013 = bpy.data.objects.new('enj.013', me_cube_016)
ob_enj_014 = bpy.data.objects.new('enj.014', me_cube_017)
ob_enj_015 = bpy.data.objects.new('enj.015', me_cube_018)

# ---- transforms, parenting, visibility, modifiers, constraints
ob_tank.location = (0.0, 0.0, 0.0)
ob_tank.lock_rotations_4d = False
ob_tank.empty_display_type = 'ARROWS'
ob_tank.show_axis = True
ob_tank.lineart.crease_threshold = 0.0
ob_light.location = (4.076, 1.005, 5.904)
ob_light.rotation_euler = (0.6503, 0.05522, 1.866)
ob_light.lock_rotations_4d = False
ob_light.empty_display_type = 'ARROWS'
ob_light.color = (0.0, 0.0, 0.0, 0.0)
ob_light.lineart.crease_threshold = 0.0
ob_camera.parent = ob_tank
ob_camera.location = (-0.02336, -8.991, 5.585)
ob_camera.rotation_euler = (1.109, 0.0, 0.0)
ob_camera.lock_rotations_4d = False
ob_camera.empty_display_type = 'ARROWS'
ob_camera.color = (0.0, 0.0, 0.0, 0.0)
ob_camera.display_type = 'WIRE'
ob_camera.lineart.crease_threshold = 0.0
ob_reterence.location = (5.0, 12.43, 0.0)
ob_reterence.lineart.crease_threshold = 0.0
ob_plane.location = (0.0, 0.0, 0.0)
ob_plane.scale = (-10.0, -10.0, -10.0)
ob_plane.lineart.crease_threshold = 0.0
ob_cube_001.location = (0.0, 6.0, 1.0)
ob_cube_001.lineart.crease_threshold = 0.0
ob_cube_002.location = (11.0, 0.0, 0.0)
ob_cube_002.lineart.crease_threshold = 0.0
ob_cube_003.location = (11.0, 0.0, 0.0)
ob_cube_003.lineart.crease_threshold = 0.0
ob_cube_004.location = (11.0, 2.0, 0.0)
ob_cube_004.lineart.crease_threshold = 0.0
ob_cube_005.location = (11.0, 4.0, 0.0)
ob_cube_005.lineart.crease_threshold = 0.0
ob_cube_006.location = (11.0, 6.0, 0.0)
ob_cube_006.lineart.crease_threshold = 0.0
ob_cube_007.location = (11.0, 8.0, 0.0)
ob_cube_007.lineart.crease_threshold = 0.0
ob_cube_008.location = (11.0, -2.0, 0.0)
ob_cube_008.lineart.crease_threshold = 0.0
ob_cube_009.location = (11.0, -4.0, 0.0)
ob_cube_009.lineart.crease_threshold = 0.0
ob_cube_010.location = (11.0, -6.0, 0.0)
ob_cube_010.lineart.crease_threshold = 0.0
ob_cube_011.location = (11.0, -8.0, 0.0)
ob_cube_011.lineart.crease_threshold = 0.0
ob_cube_012.location = (11.0, -10.0, 0.0)
ob_cube_012.lineart.crease_threshold = 0.0
ob_cube_013.location = (11.0, 10.0, 0.0)
ob_cube_013.lineart.crease_threshold = 0.0
ob_cube_014.location = (9.0, 11.0, 0.0)
ob_cube_014.lineart.crease_threshold = 0.0
ob_cube_015.location = (7.0, 11.0, 0.0)
ob_cube_015.lineart.crease_threshold = 0.0
ob_cube_016.location = (5.0, 11.0, 0.0)
ob_cube_016.lineart.crease_threshold = 0.0
ob_cube_017.location = (3.0, 11.0, 0.0)
ob_cube_017.lineart.crease_threshold = 0.0
ob_cube_018.location = (1.0, 11.0, 0.0)
ob_cube_018.lineart.crease_threshold = 0.0
ob_cube_019.location = (-1.0, 11.0, 0.0)
ob_cube_019.lineart.crease_threshold = 0.0
ob_cube_020.location = (-3.0, 11.0, 0.0)
ob_cube_020.lineart.crease_threshold = 0.0
ob_cube_021.location = (-5.0, 11.0, 0.0)
ob_cube_021.lineart.crease_threshold = 0.0
ob_cube_022.location = (-7.0, 11.0, 0.0)
ob_cube_022.lineart.crease_threshold = 0.0
ob_cube_023.location = (-9.0, 11.0, 0.0)
ob_cube_023.lineart.crease_threshold = 0.0
ob_cube_024.location = (-11.0, 10.0, 0.0)
ob_cube_024.lineart.crease_threshold = 0.0
ob_cube_025.location = (-11.0, 8.0, 0.0)
ob_cube_025.lineart.crease_threshold = 0.0
ob_cube_026.location = (-11.0, 6.0, 0.0)
ob_cube_026.lineart.crease_threshold = 0.0
ob_cube_027.location = (-11.0, 4.0, 0.0)
ob_cube_027.lineart.crease_threshold = 0.0
ob_cube_028.location = (-11.0, 2.0, 0.0)
ob_cube_028.lineart.crease_threshold = 0.0
ob_cube_029.location = (-11.0, 0.0, 0.0)
ob_cube_029.lineart.crease_threshold = 0.0
ob_cube_030.location = (-11.0, -2.0, 0.0)
ob_cube_030.lineart.crease_threshold = 0.0
ob_cube_031.location = (-11.0, -4.0, 0.0)
ob_cube_031.lineart.crease_threshold = 0.0
ob_cube_032.location = (-11.0, -6.0, 0.0)
ob_cube_032.lineart.crease_threshold = 0.0
ob_cube_033.location = (-11.0, -8.0, 0.0)
ob_cube_033.lineart.crease_threshold = 0.0
ob_cube_034.location = (-11.0, -10.0, 0.0)
ob_cube_034.lineart.crease_threshold = 0.0
ob_cube_035.location = (-9.0, -11.0, 0.0)
ob_cube_035.lineart.crease_threshold = 0.0
ob_cube_036.location = (-7.0, -11.0, 0.0)
ob_cube_036.lineart.crease_threshold = 0.0
ob_cube_037.location = (-5.0, -11.0, 0.0)
ob_cube_037.lineart.crease_threshold = 0.0
ob_cube_038.location = (-3.0, -11.0, 0.0)
ob_cube_038.lineart.crease_threshold = 0.0
ob_cube_039.location = (-1.0, -11.0, 0.0)
ob_cube_039.lineart.crease_threshold = 0.0
ob_cube_040.location = (1.0, -11.0, 0.0)
ob_cube_040.lineart.crease_threshold = 0.0
ob_cube_041.location = (3.0, -11.0, 0.0)
ob_cube_041.lineart.crease_threshold = 0.0
ob_cube_042.location = (5.0, -11.0, 0.0)
ob_cube_042.lineart.crease_threshold = 0.0
ob_cube_043.location = (7.0, -11.0, 0.0)
ob_cube_043.lineart.crease_threshold = 0.0
ob_cube_044.location = (9.0, -11.0, 0.0)
ob_cube_044.lineart.crease_threshold = 0.0
ob_cube_045.location = (-2.0, 6.0, 1.0)
ob_cube_045.lineart.crease_threshold = 0.0
ob_cube_046.location = (8.398, 5.666, 1.0)
ob_cube_046.rotation_euler = (0.0, -0.0, -0.6981)
ob_cube_046.lineart.crease_threshold = 0.0
ob_cube_047.location = (-2.548, -7.379, 1.0)
ob_cube_047.rotation_euler = (0.0, -0.0, -0.6981)
ob_cube_047.lineart.crease_threshold = 0.0
ob_cube_048.location = (-4.0, -5.4, 1.0)
ob_cube_048.rotation_euler = (0.0, -0.0, -1.222)
ob_cube_048.lineart.crease_threshold = 0.0
ob_cube_049.location = (-4.4, -3.0, 1.0)
ob_cube_049.rotation_euler = (0.0, -0.0, -1.658)
ob_cube_049.lineart.crease_threshold = 0.0
ob_cube_050.location = (2.4, 5.2, 1.0)
ob_cube_050.rotation_euler = (0.0, -0.0, -0.6109)
ob_cube_050.lineart.crease_threshold = 0.0
ob_enj.location = (4.0, -2.0, 0.5)
ob_enj.scale = (0.48, 0.48, 0.48)
ob_enj.lineart.crease_threshold = 0.0
ob_enj_001.location = (8.0, -2.0, 0.5)
ob_enj_001.rotation_euler = (0.0, -0.0, 1.745)
ob_enj_001.scale = (0.48, 0.48, 0.48)
ob_enj_001.lineart.crease_threshold = 0.0
ob_enj_002.location = (4.0, 2.0, 0.5)
ob_enj_002.rotation_euler = (0.0, -0.0, 1.745)
ob_enj_002.scale = (0.48, 0.48, 0.48)
ob_enj_002.lineart.crease_threshold = 0.0
ob_enj_003.location = (3.0, -7.0, 0.5)
ob_enj_003.rotation_euler = (0.0, -0.0, 1.745)
ob_enj_003.scale = (0.48, 0.48, 0.48)
ob_enj_003.lineart.crease_threshold = 0.0
ob_enj_004.location = (0.0, -4.0, 0.5)
ob_enj_004.rotation_euler = (0.0, -0.0, 1.745)
ob_enj_004.scale = (0.48, 0.48, 0.48)
ob_enj_004.lineart.crease_threshold = 0.0
ob_enj_005.location = (5.0, -7.0, 0.5)
ob_enj_005.rotation_euler = (0.0, -0.0, 1.745)
ob_enj_005.scale = (0.48, 0.48, 0.48)
ob_enj_005.lineart.crease_threshold = 0.0
ob_enj_006.location = (7.0, -7.0, 0.5)
ob_enj_006.rotation_euler = (0.0, -0.0, 1.745)
ob_enj_006.scale = (0.48, 0.48, 0.48)
ob_enj_006.lineart.crease_threshold = 0.0
ob_enj_007.location = (8.0, -5.0, 0.5)
ob_enj_007.rotation_euler = (0.0, -0.0, 1.745)
ob_enj_007.scale = (0.48, 0.48, 0.48)
ob_enj_007.lineart.crease_threshold = 0.0
ob_enj_008.location = (8.0, 0.0, 0.5)
ob_enj_008.rotation_euler = (0.0, -0.0, 1.745)
ob_enj_008.scale = (0.48, 0.48, 0.48)
ob_enj_008.lineart.crease_threshold = 0.0
ob_enj_009.location = (-7.0, -7.0, 0.5)
ob_enj_009.rotation_euler = (0.0, -0.0, 1.745)
ob_enj_009.scale = (0.48, 0.48, 0.48)
ob_enj_009.lineart.crease_threshold = 0.0
ob_enj_010.location = (-8.0, -5.0, 0.8)
ob_enj_010.rotation_euler = (0.0, -0.0, 1.745)
ob_enj_010.scale = (0.48, 0.48, 0.48)
ob_enj_010.lineart.crease_threshold = 0.0
ob_enj_011.location = (-8.0, -2.0, 0.8)
ob_enj_011.rotation_euler = (0.0, -0.0, 1.745)
ob_enj_011.scale = (0.48, 0.48, 0.48)
ob_enj_011.lineart.crease_threshold = 0.0
ob_enj_012.location = (-7.0, 2.0, 0.9)
ob_enj_012.rotation_euler = (0.0, -0.0, 1.745)
ob_enj_012.scale = (0.48, 0.48, 0.48)
ob_enj_012.lineart.crease_threshold = 0.0
ob_enj_013.location = (-6.0, 5.0, 0.9)
ob_enj_013.rotation_euler = (0.0, -0.0, 1.745)
ob_enj_013.scale = (0.48, 0.48, 0.48)
ob_enj_013.lineart.crease_threshold = 0.0
ob_enj_014.location = (-2.0, 8.0, 0.5)
ob_enj_014.rotation_euler = (0.0, -0.0, 1.745)
ob_enj_014.scale = (0.48, 0.48, 0.48)
ob_enj_014.lineart.crease_threshold = 0.0
ob_enj_015.location = (3.0, 8.0, 0.5)
ob_enj_015.rotation_euler = (0.0, -0.0, 1.745)
ob_enj_015.scale = (0.48, 0.48, 0.48)
ob_enj_015.lineart.crease_threshold = 0.0

# ---- collection membership
col_collection.objects.link(ob_tank)
col_collection.objects.link(ob_light)
col_collection.objects.link(ob_camera)
col_collection.objects.link(ob_reterence)
col_collection.objects.link(ob_plane)
col_collection.objects.link(ob_cube_001)
col_collection.objects.link(ob_cube_002)
col_collection.objects.link(ob_cube_003)
col_collection.objects.link(ob_cube_004)
col_collection.objects.link(ob_cube_005)
col_collection.objects.link(ob_cube_006)
col_collection.objects.link(ob_cube_007)
col_collection.objects.link(ob_cube_008)
col_collection.objects.link(ob_cube_009)
col_collection.objects.link(ob_cube_010)
col_collection.objects.link(ob_cube_011)
col_collection.objects.link(ob_cube_012)
col_collection.objects.link(ob_cube_013)
col_collection.objects.link(ob_cube_014)
col_collection.objects.link(ob_cube_015)
col_collection.objects.link(ob_cube_016)
col_collection.objects.link(ob_cube_017)
col_collection.objects.link(ob_cube_018)
col_collection.objects.link(ob_cube_019)
col_collection.objects.link(ob_cube_020)
col_collection.objects.link(ob_cube_021)
col_collection.objects.link(ob_cube_022)
col_collection.objects.link(ob_cube_023)
col_collection.objects.link(ob_cube_024)
col_collection.objects.link(ob_cube_025)
col_collection.objects.link(ob_cube_026)
col_collection.objects.link(ob_cube_027)
col_collection.objects.link(ob_cube_028)
col_collection.objects.link(ob_cube_029)
col_collection.objects.link(ob_cube_030)
col_collection.objects.link(ob_cube_031)
col_collection.objects.link(ob_cube_032)
col_collection.objects.link(ob_cube_033)
col_collection.objects.link(ob_cube_034)
col_collection.objects.link(ob_cube_035)
col_collection.objects.link(ob_cube_036)
col_collection.objects.link(ob_cube_037)
col_collection.objects.link(ob_cube_038)
col_collection.objects.link(ob_cube_039)
col_collection.objects.link(ob_cube_040)
col_collection.objects.link(ob_cube_041)
col_collection.objects.link(ob_cube_042)
col_collection.objects.link(ob_cube_043)
col_collection.objects.link(ob_cube_044)
col_collection.objects.link(ob_cube_045)
col_collection.objects.link(ob_cube_046)
col_collection.objects.link(ob_cube_047)
col_collection.objects.link(ob_cube_048)
col_collection.objects.link(ob_cube_049)
col_collection.objects.link(ob_cube_050)
col_collection.objects.link(ob_enj)
col_collection.objects.link(ob_enj_001)
col_collection.objects.link(ob_enj_002)
col_collection.objects.link(ob_enj_003)
col_collection.objects.link(ob_enj_004)
col_collection.objects.link(ob_enj_005)
col_collection.objects.link(ob_enj_006)
col_collection.objects.link(ob_enj_007)
col_collection.objects.link(ob_enj_008)
col_collection.objects.link(ob_enj_009)
col_collection.objects.link(ob_enj_010)
col_collection.objects.link(ob_enj_011)
col_collection.objects.link(ob_enj_012)
col_collection.objects.link(ob_enj_013)
col_collection.objects.link(ob_enj_014)
col_collection.objects.link(ob_enj_015)

# ---- scene / render settings (as saved in the file)
scene.camera = ob_camera
scene.frame_start = 1; scene.frame_end = 250; scene.frame_set(1)
scene.render.engine = 'BLENDER_EEVEE_NEXT'
scene.cycles.use_denoising = False
scene.cycles.samples = 128
scene.cycles.sampling_pattern = 'TABULATED_SOBOL'
scene.cycles.use_adaptive_sampling = False
scene.cycles.use_light_tree = False
scene.view_settings.view_transform = 'Filmic'
bpy.context.view_layer.update()
